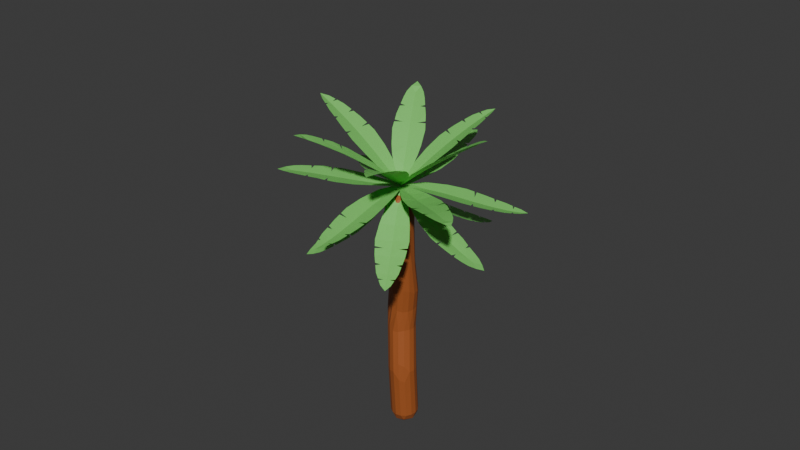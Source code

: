# Source: TallPalm.blend  (saved by Blender 4.3.34; exported with 4.5.12 LTS)
import bpy
from mathutils import Matrix  # noqa: F401  (used for matrix-valued properties, if any)

bpy.ops.wm.read_factory_settings(use_empty=True)
scene = bpy.context.scene
scene.name = 'Scene'

# ---- collections
col_collection = bpy.data.collections.new('Collection'); scene.collection.children.link(col_collection)

# ---- materials (node trees are filled in below, after node groups)
mat_material_003 = bpy.data.materials.new('Material.003')
mat_material_001 = bpy.data.materials.new('Material.001')

# ---- material node trees
mat_material_003.use_nodes = True; mat_material_003.node_tree.nodes.clear()
_N = mat_material_003.node_tree.nodes; _L = mat_material_003.node_tree.links
n0 = _N.new('ShaderNodeBsdfPrincipled'); n0.name = 'Principled BSDF'; n0.location = (10, 300)
n0.inputs[0].default_value = (0.1954, 0.6351, 0.1344, 1.0)
n1 = _N.new('ShaderNodeOutputMaterial'); n1.name = 'Material Output'; n1.location = (300, 300)
_L.new(n0.outputs[0], n1.inputs[0])
n1.is_active_output = True
mat_material_001.use_nodes = True; mat_material_001.node_tree.nodes.clear()
_N = mat_material_001.node_tree.nodes; _L = mat_material_001.node_tree.links
n0 = _N.new('ShaderNodeBsdfPrincipled'); n0.name = 'Principled BSDF'; n0.location = (10, 300)
n0.inputs[0].default_value = (0.3825, 0.1027, 0.02387, 1.0)
n1 = _N.new('ShaderNodeOutputMaterial'); n1.name = 'Material Output'; n1.location = (300, 300)
_L.new(n0.outputs[0], n1.inputs[0])
n1.is_active_output = True

# ---- world
world_world = bpy.data.worlds.new('World'); scene.world = world_world
world_world.use_nodes = True; world_world.node_tree.nodes.clear()
_N = world_world.node_tree.nodes; _L = world_world.node_tree.links
n0 = _N.new('ShaderNodeOutputWorld'); n0.name = 'World Output'; n0.location = (300, 300)
n1 = _N.new('ShaderNodeBackground'); n1.name = 'Background'; n1.location = (10, 300)
n1.inputs[0].default_value = (0.05088, 0.05088, 0.05088, 1.0)
_L.new(n1.outputs[0], n0.inputs[0])
n0.is_active_output = True
world_world.color = (0.05088, 0.05088, 0.05088)
world_world.sun_shadow_jitter_overblur = 0.0

# ---- meshes
me_plane_064 = bpy.data.meshes.new('Plane.064')
me_plane_064.from_pydata([(-7.153e-07, 2.146e-06, -2.682e-07), (-0.07294, -0.4227, 0.0471), (-4.397, -4.398, -0.5355), (-0.4227, -0.07294, 0.0471), (-1.168, -0.4085, 0.09256), (-1.622, -0.7177, 0.1238), (-2.076, -1.027, 0.08859), (-2.793, -1.611, 0.04359), (-3.049, -1.925, 0.003174), (-2.787, -2.268, -0.07798), (-3.122, -2.015, -0.009438), (-3.377, -2.328, -0.03901), (-3.647, -2.725, -0.1269), (-3.504, -2.962, -0.1893), (-3.724, -2.838, -0.1483), (-3.993, -3.234, -0.2287), (-4.188, -3.577, -0.3056), (-4.326, -3.977, -0.4093), (-3.976, -4.326, -0.4093), (-3.576, -4.189, -0.3056), (-3.234, -3.993, -0.2287), (-2.838, -3.724, -0.1483), (-2.962, -3.504, -0.1893), (-2.724, -3.647, -0.1269), (-2.328, -3.377, -0.03901), (-2.014, -3.122, -0.009438), (-2.268, -2.787, -0.07798), (-1.925, -3.049, 0.003174), (-1.611, -2.793, 0.04359), (-1.027, -2.076, 0.08859), (-0.7177, -1.622, 0.1238), (-0.4085, -1.168, 0.09257), (-0.2478, -0.2478, -2.682e-07), (-0.7882, -0.7882, -0.004195), (-1.551, -1.551, -0.04223), (-2.202, -2.202, -0.1061), (-2.527, -2.527, -0.1488), (-3.233, -3.233, -0.2664), (-3.613, -3.613, -0.344), (-3.882, -3.882, -0.4049), (-4.151, -4.151, -0.4708), (-0.01917, 0.03467, 0.009196), (-0.2456, -0.2469, -0.2273), (-5.607, -1.145, -2.687), (-0.4145, 0.19, -0.06831), (-1.192, 0.3078, -0.3169), (-1.729, 0.2784, -0.4878), (-2.249, 0.2655, -0.6864), (-3.141, 0.1411, -0.9997), (-3.502, 0.01527, -1.165), (-3.389, -0.3553, -1.358), (-3.604, -0.02044, -1.213), (-3.972, -0.1527, -1.368), (-4.364, -0.3209, -1.602), (-4.322, -0.5595, -1.736), (-4.477, -0.37, -1.667), (-4.868, -0.5363, -1.904), (-5.164, -0.6896, -2.121), (-5.418, -0.9009, -2.388), (-5.25, -1.338, -2.547), (-4.868, -1.454, -2.399), (-4.501, -1.485, -2.249), (-4.049, -1.477, -2.069), (-4.059, -1.237, -1.983), (-3.919, -1.473, -2.021), (-3.465, -1.463, -1.845), (-3.07, -1.404, -1.716), (-3.138, -1.003, -1.594), (-2.959, -1.389, -1.676), (-2.57, -1.335, -1.537), (-1.742, -1.045, -1.163), (-1.292, -0.8511, -0.8988), (-0.8252, -0.6407, -0.662), (-0.3087, -0.00709, -0.1838), (-0.9665, -0.1244, -0.5604), (-1.945, -0.3388, -1.011), (-2.804, -0.5458, -1.355), (-3.235, -0.6512, -1.524), (-4.162, -0.87, -1.907), (-4.65, -0.9754, -2.136), (-4.986, -1.042, -2.311), (-5.315, -1.1, -2.5), (-0.01917, 0.03467, 0.009196), (-0.4212, 0.1283, -0.1156), (-3.981, 4.89, -0.743), (-0.1533, 0.3962, 0.2023), (-0.5326, 1.098, 0.3813), (-1.117, 2.041, 0.3984), (-1.633, 2.83, 0.3136), (-1.894, 3.139, 0.209), (-2.12, 2.995, -0.1442), (-1.968, 3.228, 0.1791), (-2.231, 3.536, 0.07649), (-2.561, 3.874, -0.07013), (-2.721, 3.81, -0.2982), (-2.656, 3.97, -0.1104), (-2.994, 4.3, -0.243), (-3.268, 4.5, -0.378), (-3.414, 4.421, -0.593), (-3.347, 4.556, -0.4149), (-3.627, 4.748, -0.5372), (-3.895, 4.48, -0.8551), (-3.752, 4.151, -0.8957), (-3.576, 4.258, -0.7856), (-3.712, 4.055, -0.9054), (-3.576, 3.719, -0.9333), (-3.335, 3.291, -0.916), (-3.137, 3.394, -0.7914), (-3.267, 3.168, -0.9086), (-3.034, 2.732, -0.8773), (-2.817, 2.38, -0.8276), (-2.517, 2.597, -0.616), (-2.755, 2.278, -0.8128), (-2.538, 1.924, -0.761), (-1.921, 1.237, -0.5554), (-1.114, 0.5161, -0.309), (-0.2657, 0.2837, 0.007121), (-0.7781, 0.8523, -0.04034), (-1.455, 1.703, -0.187), (-2.009, 2.453, -0.3516), (-2.285, 2.83, -0.437), (-2.562, 3.205, -0.5191), (-2.893, 3.638, -0.6058), (-3.481, 4.354, -0.7128), (-3.233, 4.062, -0.6762), (-3.738, 4.637, -0.7358), (-0.01917, 0.03467, 0.009196), (-0.2194, 0.3852, 0.1624), (0.366, 4.828, 4.045), (0.2175, 0.2162, 0.3213), (0.5193, 0.7038, 0.9113), (0.6248, 1.066, 1.325), (0.7494, 1.447, 1.706), (0.8638, 2.098, 2.376), (0.8434, 2.414, 2.639), (0.4906, 2.625, 2.503), (0.8378, 2.504, 2.714), (0.8107, 2.812, 2.989), (0.7647, 3.21, 3.259), (0.5454, 3.368, 3.193), (0.7502, 3.323, 3.339), (0.7037, 3.72, 3.61), (0.6454, 4.06, 3.807), (0.5272, 4.439, 3.957), (0.09041, 4.608, 3.798), (-0.1191, 4.355, 3.529), (-0.2448, 4.087, 3.265), (-0.3566, 3.751, 2.936), (-0.1323, 3.63, 2.947), (-0.3874, 3.656, 2.84), (-0.4999, 3.319, 2.512), (-0.5453, 3.039, 2.211), (-0.1576, 2.876, 2.267), (-0.5604, 2.956, 2.129), (-0.6127, 2.669, 1.839), (-0.5611, 1.954, 1.229), (-0.5047, 1.503, 0.9136), (-0.4292, 1.071, 0.5661), (0.0204, 0.322, 0.2058), (0.08756, 0.9297, 0.667), (0.147, 1.753, 1.379), (0.1802, 2.438, 2.016), (0.1954, 2.78, 2.336), (0.2359, 3.528, 3.021), (0.2669, 3.941, 3.374), (0.2948, 4.239, 3.614), (0.3287, 4.543, 3.844), (-0.01917, 0.03467, 0.009196), (0.1644, 0.2733, 0.3179), (5.551, 1.196, 2.737), (0.3333, -0.1635, 0.1589), (1.065, -0.3271, 0.4847), (2.091, -0.3162, 0.9072), (2.967, -0.2076, 1.247), (3.33, -0.07879, 1.408), (3.278, 0.3519, 1.499), (3.434, -0.04199, 1.453), (3.797, 0.08562, 1.616), (4.207, 0.2717, 1.82), (4.204, 0.5494, 1.889), (4.324, 0.3239, 1.88), (4.726, 0.5017, 2.097), (4.989, 0.6838, 2.271), (4.968, 0.9474, 2.334), (5.063, 0.7348, 2.323), (5.319, 0.9094, 2.509), (5.15, 1.346, 2.668), (4.808, 1.395, 2.563), (4.865, 1.212, 2.43), (4.709, 1.408, 2.535), (4.359, 1.45, 2.443), (3.896, 1.431, 2.282), (3.942, 1.227, 2.135), (3.762, 1.424, 2.239), (3.29, 1.396, 2.093), (2.899, 1.341, 1.957), (3.027, 1.0, 1.735), (2.787, 1.325, 1.918), (2.396, 1.269, 1.784), (1.584, 0.9943, 1.384), (0.6982, 0.6214, 0.8299), (0.2703, 0.07638, 0.2022), (0.927, 0.1925, 0.5808), (1.902, 0.4033, 1.037), (2.757, 0.6064, 1.388), (3.186, 0.7097, 1.56), (3.614, 0.8111, 1.736), (4.109, 0.9244, 1.951), (4.93, 1.094, 2.359), (4.595, 1.028, 2.182), (5.258, 1.151, 2.549), (-0.011, 0.01354, 0.001507), (0.3488, -0.1222, 0.1974), (4.205, -4.588, 0.3263), (0.08094, -0.3901, -0.1205), (0.4307, -1.121, -0.2497), (0.7214, -1.594, -0.2554), (1.034, -2.046, -0.298), (1.59, -2.794, -0.2813), (1.881, -3.074, -0.227), (2.176, -2.86, 0.008544), (1.964, -3.154, -0.2116), (2.248, -3.441, -0.145), (2.624, -3.733, -0.07671), (2.831, -3.621, 0.07205), (2.73, -3.818, -0.05422), (3.103, -4.113, 0.01993), (3.427, -4.33, 0.09153), (3.804, -4.493, 0.1988), (4.072, -4.225, 0.5167), (3.896, -3.861, 0.6479), (3.684, -3.532, 0.7102), (3.409, -3.139, 0.7513), (3.247, -3.205, 0.5653), (3.331, -3.026, 0.7618), (3.051, -2.637, 0.8087), (2.812, -2.306, 0.795), (2.574, -2.462, 0.4803), (2.742, -2.213, 0.7947), (2.495, -1.889, 0.7932), (1.838, -1.242, 0.6558), (1.414, -0.9018, 0.5667), (1.012, -0.5396, 0.4406), (0.2363, -0.2348, 0.002403), (0.7646, -0.7874, 0.0229), (1.491, -1.589, 0.08622), (2.101, -2.283, 0.1573), (2.405, -2.631, 0.1942), (3.07, -3.382, 0.267), (3.434, -3.782, 0.2975), (3.695, -4.062, 0.3132), (3.959, -4.338, 0.3232), (-0.011, 0.01354, 0.001507), (0.1466, -0.3796, -0.07982), (-0.3203, -4.704, -4.162), (-0.2903, -0.2106, -0.2388), (-0.6322, -0.7384, -0.761), (-0.8765, -1.495, -1.532), (-0.9872, -2.143, -2.209), (-0.9546, -2.446, -2.492), (-0.5383, -2.595, -2.463), (-0.9453, -2.533, -2.573), (-0.9137, -2.837, -2.855), (-0.8401, -3.207, -3.172), (-0.5788, -3.323, -3.177), (-0.8199, -3.314, -3.261), (-0.7538, -3.692, -3.566), (-0.6505, -3.98, -3.762), (-0.3984, -4.081, -3.751), (-0.622, -4.064, -3.816), (-0.5255, -4.359, -4.0), (-0.08869, -4.528, -3.841), (0.03873, -4.319, -3.576), (-0.1337, -4.183, -3.655), (0.0741, -4.261, -3.498), (0.1947, -4.059, -3.22), (0.287, -3.742, -2.859), (0.09888, -3.585, -2.931), (0.3121, -3.653, -2.753), (0.3968, -3.344, -2.378), (0.4379, -3.068, -2.07), (0.1099, -2.845, -2.227), (0.4493, -2.989, -1.981), (0.4893, -2.714, -1.671), (0.434, -2.002, -1.055), (0.3162, -1.105, -0.4159), (-0.05036, -0.2736, -0.1955), (-0.1127, -0.8765, -0.6647), (-0.1574, -1.685, -1.401), (-0.174, -2.354, -2.066), (-0.1807, -2.686, -2.402), (-0.1891, -3.021, -2.734), (-0.2041, -3.418, -3.114), (-0.2522, -4.118, -3.726), (-0.228, -3.824, -3.48), (-0.2838, -4.42, -3.96), (0.002539, 0.01914, 0.01286), (-0.3552, -0.2217, -0.001151), (-5.944, 0.09374, 0.8363), (-0.298, 0.1851, 0.2742), (-0.9936, 0.374, 0.6577), (-2.004, 0.5093, 1.016), (-2.873, 0.5798, 1.229), (-3.264, 0.5541, 1.254), (-3.381, 0.2454, 0.958), (-3.375, 0.5472, 1.26), (-3.765, 0.5252, 1.276), (-4.226, 0.4724, 1.257), (-4.329, 0.2834, 1.064), (-4.358, 0.4581, 1.25), (-4.818, 0.4107, 1.217), (-5.151, 0.335, 1.139), (-5.234, 0.157, 0.9394), (-5.246, 0.3139, 1.116), (-5.58, 0.242, 1.03), (-5.637, -0.1649, 0.7549), (-5.333, -0.3015, 0.6996), (-5.269, -0.08956, 0.7726), (-5.246, -0.34, 0.6827), (-4.942, -0.4728, 0.619), (-4.503, -0.5729, 0.5519), (-4.418, -0.3478, 0.6373), (-4.377, -0.6008, 0.5308), (-3.937, -0.6955, 0.4503), (-3.556, -0.7411, 0.3883), (-3.466, -0.3584, 0.5495), (-3.448, -0.7536, 0.3693), (-3.066, -0.7955, 0.2979), (-2.175, -0.7113, 0.1899), (-1.118, -0.5094, 0.05987), (-0.337, 0.008437, 0.09914), (-1.077, -0.01282, 0.2818), (-2.117, -0.02698, 0.4972), (-2.999, -0.02356, 0.6394), (-3.438, -0.01649, 0.6962), (-3.876, -0.005856, 0.7434), (-4.388, 0.01115, 0.7864), (-5.257, 0.0515, 0.8295), (-4.898, 0.03305, 0.8163), (-5.616, 0.07241, 0.8361), (0.002539, 0.01914, 0.01286), (0.1227, 0.02244, 0.4273), (3.047, -3.597, 3.882), (0.06554, -0.3844, 0.1519), (0.2854, -1.053, 0.5689), (0.4564, -1.447, 0.9098), (0.6908, -1.835, 1.217), (1.093, -2.442, 1.771), (1.3, -2.642, 2.041), (1.45, -2.318, 2.277), (1.36, -2.699, 2.117), (1.559, -2.903, 2.386), (1.849, -3.105, 2.695), (1.968, -2.921, 2.851), (1.928, -3.163, 2.783), (2.213, -3.369, 3.086), (2.46, -3.512, 3.337), (2.745, -3.588, 3.613), (2.802, -3.181, 3.888), (2.56, -2.799, 3.819), (2.337, -2.486, 3.684), (2.073, -2.132, 3.481), (2.057, -2.29, 3.279), (1.999, -2.032, 3.421), (1.731, -1.683, 3.212), (1.541, -1.411, 2.989), (1.535, -1.714, 2.685), (1.484, -1.334, 2.926), (1.286, -1.067, 2.701), (0.8622, -0.6143, 2.042), (0.6041, -0.3945, 1.622), (0.4094, -0.17, 1.167), (0.1373, -0.1749, 0.2717), (0.4362, -0.5995, 0.8305), (0.8974, -1.209, 1.576), (1.329, -1.74, 2.17), (1.558, -2.008, 2.452), (2.085, -2.598, 3.03), (2.387, -2.921, 3.322), (2.607, -3.151, 3.521), (2.834, -3.383, 3.713), (6.258e-08, 3.4e-06, 8.646e-07), (-0.1633, 0.1855, 0.353), (1.999, 1.037, 5.29), (0.1868, -0.1642, 0.353), (0.4739, -0.3036, 1.106), (0.8292, -0.3144, 2.116), (1.144, -0.2443, 2.932), (1.251, -0.1435, 3.272), (1.034, 0.2193, 3.295), (1.284, -0.1143, 3.368), (1.405, -0.01031, 3.698), (1.536, 0.1479, 4.071), (1.426, 0.3853, 4.101), (1.576, 0.1938, 4.176), (1.726, 0.3567, 4.536), (1.81, 0.5272, 4.776), (1.712, 0.7601, 4.78), (1.836, 0.5764, 4.843), (1.93, 0.7504, 5.075), (1.567, 1.096, 5.078), (1.287, 1.1, 4.847), (1.492, 0.9697, 4.782), (1.209, 1.102, 4.78), (0.9418, 1.109, 4.54), (0.6652, 1.073, 4.181), (0.8675, 0.9235, 4.104), (0.5888, 1.063, 4.076), (0.3313, 1.032, 3.703), (0.1547, 0.987, 3.372), (0.5041, 0.7353, 3.297), (0.1062, 0.9745, 3.276), (-0.05661, 0.9326, 2.936), (-0.2305, 0.7319, 2.118), (-0.2888, 0.4549, 1.106), (0.04467, 0.04349, 0.3448), (0.1619, 0.1433, 1.088), (0.3995, 0.3, 2.088), (0.6683, 0.448, 2.893), (0.8247, 0.5267, 3.279), (0.9954, 0.6084, 3.654), (1.213, 0.7079, 4.08), (1.629, 0.8869, 4.771), (1.45, 0.8114, 4.49), (1.818, 0.9644, 5.045), (3.122e-06, 2.906e-06, 1.821e-06), (0.166, -0.3006, 0.2613), (0.1565, -6.336, 0.911), (-0.2409, -0.3577, -0.01401), (-0.5287, -1.124, 0.05229), (-0.7283, -2.213, 0.2091), (-0.8055, -3.151, 0.3403), (-0.7588, -3.558, 0.4214), (-0.3614, -3.587, 0.6039), (-0.7448, -3.675, 0.443), (-0.693, -4.086, 0.5133), (-0.5894, -4.568, 0.602), (-0.3333, -4.622, 0.7099), (-0.5588, -4.706, 0.625), (-0.4476, -5.192, 0.6969), (-0.3054, -5.534, 0.7622), (-0.051, -5.571, 0.8518), (-0.264, -5.632, 0.7793), (-0.1167, -5.976, 0.8334), (0.291, -5.917, 1.103), (0.3525, -5.543, 1.188), (0.196, -5.536, 1.016), (0.3707, -5.437, 1.211), (0.4372, -5.065, 1.285), (0.4735, -4.559, 1.314), (0.2987, -4.532, 1.132), (0.485, -4.415, 1.319), (0.5289, -3.913, 1.331), (0.5446, -3.492, 1.308), (0.2428, -3.502, 1.009), (0.5498, -3.373, 1.299), (0.5706, -2.956, 1.265), (0.4928, -2.041, 1.033), (0.3548, -1.0, 0.6501), (-0.0107, -0.3395, 0.08628), (-0.03207, -1.084, 0.2748), (-0.04337, -2.157, 0.517), (-0.032, -3.09, 0.6823), (-0.0189, -3.561, 0.7494), (-0.0007592, -4.036, 0.8057), (0.02696, -4.596, 0.8572), (0.09073, -5.561, 0.9073), (0.06177, -5.16, 0.8925), (0.1233, -5.965, 0.9133), (3.213e-06, 1.998e-06, 1.231e-06), (-0.4036, 0.063, 0.1391), (-3.433, 2.78, 4.437), (0.003311, 0.1202, 0.4144), (-0.1879, 0.4051, 1.158), (-0.4079, 0.5934, 1.626), (-0.6202, 0.8407, 2.071), (-1.053, 1.236, 2.791), (-1.309, 1.416, 3.053), (-1.683, 1.46, 2.828), (-1.381, 1.468, 3.128), (-1.639, 1.638, 3.394), (-1.968, 1.878, 3.664), (-2.22, 1.926, 3.542), (-2.063, 1.943, 3.742), (-2.394, 2.175, 4.015), (-2.687, 2.368, 4.215), (-3.045, 2.574, 4.359), (-3.452, 2.517, 4.084), (-3.399, 2.268, 3.733), (-3.278, 2.051, 3.418), (-3.094, 1.798, 3.045), (-2.852, 1.838, 3.115), (-3.041, 1.727, 2.938), (-2.859, 1.466, 2.568), (-2.67, 1.287, 2.256), (-2.287, 1.375, 2.419), (-2.616, 1.232, 2.168), (-2.429, 1.043, 1.86), (-1.841, 0.6693, 1.245), (-1.46, 0.4456, 0.9146), (-1.071, 0.281, 0.5599), (-0.1941, 0.1347, 0.2588), (-0.6172, 0.4316, 0.8221), (-1.214, 0.8741, 1.608), (-1.722, 1.274, 2.269), (-1.976, 1.482, 2.597), (-2.527, 1.951, 3.299), (-2.823, 2.215, 3.674), (-3.032, 2.405, 3.937), (-3.242, 2.599, 4.199), (2.739e-06, 1.102e-06, 2.116e-06), (-0.2195, 0.3213, -0.1866), (-0.456, 5.859, -0.6756), (0.1874, 0.3784, 0.08876), (0.4166, 1.162, 0.1068), (0.4767, 1.702, 0.08665), (0.5586, 2.227, 0.03541), (0.5865, 3.115, -0.03576), (0.5257, 3.488, -0.106), (0.1959, 3.475, -0.3881), (0.5072, 3.594, -0.1245), (0.4287, 3.969, -0.1705), (0.3178, 4.39, -0.2694), (0.1008, 4.409, -0.4397), (0.2818, 4.511, -0.2917), (0.1511, 4.933, -0.3636), (0.01431, 5.268, -0.4329), (-0.1945, 5.585, -0.5412), (-0.6014, 5.528, -0.8166), (-0.6978, 5.168, -0.9148), (-0.7324, 4.809, -0.9614), (-0.7492, 4.367, -0.9894), (-0.5304, 4.32, -0.8669), (-0.7553, 4.24, -0.9956), (-0.792, 3.797, -0.9965), (-0.7811, 3.413, -0.9963), (-0.4078, 3.39, -0.7966), (-0.7819, 3.304, -0.9908), (-0.7888, 2.921, -0.9664), (-0.6621, 2.056, -0.7906), (-0.5753, 1.555, -0.6252), (-0.4668, 1.038, -0.491), (0.0107, 0.3395, -0.08628), (0.02897, 1.079, -0.2677), (0.01604, 2.112, -0.4726), (-0.03284, 2.984, -0.5973), (-0.07035, 3.416, -0.6422), (-0.1818, 4.347, -0.6999), (-0.259, 4.844, -0.7084), (-0.3208, 5.193, -0.7048), (-0.3886, 5.541, -0.6932), (2.413e-06, 2.62e-06, 2.928e-06), (0.3915, -0.1493, -0.1033), (3.453, -2.397, -4.605), (-0.01543, -0.2064, -0.3786), (0.1633, -0.5788, -1.086), (0.5889, -1.046, -1.986), (1.021, -1.423, -2.714), (1.279, -1.569, -2.992), (1.671, -1.481, -2.821), (1.352, -1.61, -3.071), (1.61, -1.755, -3.348), (1.948, -1.915, -3.652), (2.211, -1.87, -3.569), (2.044, -1.96, -3.739), (2.381, -2.118, -4.044), (2.673, -2.214, -4.228), (2.92, -2.159, -4.136), (2.757, -2.241, -4.281), (3.049, -2.334, -4.466), (3.456, -2.277, -4.191), (3.372, -2.154, -3.864), (3.167, -2.124, -3.969), (3.348, -2.119, -3.771), (3.265, -1.994, -3.446), (3.075, -1.816, -3.042), (2.843, -1.781, -3.142), (3.021, -1.764, -2.926), (2.831, -1.584, -2.522), (2.641, -1.429, -2.199), (2.275, -1.396, -2.413), (2.586, -1.385, -2.107), (2.396, -1.23, -1.784), (1.81, -0.8746, -1.16), (1.047, -0.4547, -0.4879), (0.1941, -0.1347, -0.2588), (0.6174, -0.4285, -0.8234), (1.216, -0.8438, -1.621), (1.726, -1.198, -2.302), (1.982, -1.376, -2.643), (2.237, -1.553, -2.984), (2.536, -1.761, -3.383), (3.047, -2.115, -4.064), (2.835, -1.968, -3.782), (3.259, -2.262, -4.346), (7.878e-07, 3.649e-06, 2.38e-06), (0.09904, -0.2507, -0.3369), (-1.461, -1.475, -5.163), (-0.2507, 0.09904, -0.3369), (-0.5884, 0.1708, -1.074), (-0.7748, 0.1291, -1.575), (-0.9328, 0.1154, -2.069), (-1.197, -0.01746, -2.869), (-1.259, -0.1388, -3.204), (-0.9361, -0.4211, -3.246), (-1.278, -0.1747, -3.297), (-1.361, -0.3168, -3.617), (-1.408, -0.4925, -3.983), (-1.221, -0.6855, -4.023), (-1.427, -0.5479, -4.085), (-1.497, -0.7466, -4.432), (-1.537, -0.9348, -4.702), (-1.523, -1.185, -4.954), (-1.173, -1.535, -4.954), (-0.9244, -1.547, -4.702), (-0.7379, -1.506, -4.432), (-0.5409, -1.434, -4.085), (-0.6785, -1.228, -4.023), (-0.486, -1.415, -3.983), (-0.3118, -1.366, -3.617), (-0.1709, -1.282, -3.297), (-0.4172, -0.94, -3.246), (-0.1353, -1.263, -3.204), (-0.01486, -1.2, -2.869), (0.1164, -0.9338, -2.069), (0.1295, -0.7752, -1.575), (0.1709, -0.5885, -1.074), (-0.04303, -0.04303, -0.3451), (-0.1423, -0.1424, -1.09), (-0.3243, -0.3255, -2.085), (-0.5204, -0.5233, -2.876), (-0.6325, -0.6365, -3.253), (-0.9082, -0.9153, -4.024), (-1.075, -1.084, -4.414), (-1.201, -1.212, -4.68), (-1.334, -1.346, -4.936), (-2.384e-07, 1.669e-06, 6.855e-07), (0.07294, 0.4227, 0.04711), (4.012, 4.152, 0.7525), (0.4227, 0.07294, 0.04711), (1.165, 0.4068, 0.1015), (2.048, 1.009, 0.1814), (2.724, 1.567, 0.2761), (2.954, 1.865, 0.32), (2.682, 2.201, 0.2736), (3.019, 1.949, 0.3338), (3.245, 2.244, 0.3864), (3.473, 2.614, 0.4539), (3.317, 2.842, 0.437), (3.538, 2.719, 0.4748), (3.76, 3.085, 0.553), (3.866, 3.385, 0.6101), (3.699, 3.592, 0.5945), (3.895, 3.47, 0.6272), (3.998, 3.767, 0.6885), (3.648, 4.117, 0.6885), (3.367, 3.999, 0.6272), (3.487, 3.804, 0.5945), (3.286, 3.965, 0.6101), (3.0, 3.844, 0.553), (2.651, 3.605, 0.4748), (2.774, 3.385, 0.437), (2.551, 3.536, 0.4539), (2.195, 3.293, 0.3864), (1.912, 3.056, 0.3338), (2.163, 2.72, 0.2736), (1.83, 2.989, 0.32), (1.542, 2.749, 0.2761), (0.999, 2.058, 0.1814), (0.4058, 1.166, 0.1015), (0.2478, 0.2478, 6.19e-07), (0.7852, 0.7863, 0.005896), (1.521, 1.532, 0.05935), (2.126, 2.154, 0.149), (2.42, 2.459, 0.2091), (2.709, 2.761, 0.2793), (3.041, 3.111, 0.3744), (3.591, 3.697, 0.569), (3.366, 3.456, 0.4835), (3.813, 3.935, 0.6616), (1.58e-07, 3.645e-07, 3.406e-07), (0.3784, 0.1874, 0.08876), (5.648, -0.3441, -0.6376), (0.3213, -0.2195, -0.1866), (1.036, -0.4661, -0.4907), (1.548, -0.5719, -0.6241), (2.04, -0.654, -0.7878), (2.883, -0.7686, -0.9595), (3.252, -0.7544, -0.9814), (3.332, -0.3772, -0.7862), (3.357, -0.7513, -0.9862), (3.725, -0.7535, -0.9834), (4.144, -0.7048, -0.9785), (4.217, -0.476, -0.8484), (4.264, -0.695, -0.971), (4.681, -0.6645, -0.9384), (5.016, -0.6173, -0.8875), (5.348, -0.506, -0.7842), (5.405, -0.09916, -0.5088), (5.116, 0.09477, -0.4056), (4.805, 0.219, -0.3406), (4.409, 0.3359, -0.2733), (4.306, 0.1552, -0.4213), (4.295, 0.3683, -0.2523), (3.896, 0.4672, -0.1574), (3.538, 0.5371, -0.1144), (3.417, 0.2265, -0.3777), (3.436, 0.5532, -0.09661), (3.076, 0.6067, -0.02891), (2.212, 0.5666, 0.03815), (1.696, 0.4802, 0.08783), (1.16, 0.4174, 0.1071), (0.3395, 0.0107, -0.08628), (1.077, 0.02985, -0.2674), (2.095, 0.02486, -0.4697), (2.942, -0.01068, -0.5898), (3.358, -0.03925, -0.6317), (4.241, -0.1261, -0.681), (4.708, -0.1871, -0.684), (5.033, -0.2362, -0.676), (5.355, -0.2902, -0.6598), (1.987e-06, 8.269e-07, 1.7e-06), (-0.2064, -0.01543, -0.3786), (-3.202, 2.961, -3.917), (-0.1493, 0.3915, -0.1033), (-0.4603, 1.043, -0.4831), (-0.9326, 1.774, -1.11), (-1.376, 2.307, -1.66), (-1.583, 2.465, -1.938), (-1.616, 2.141, -2.225), (-1.644, 2.51, -2.016), (-1.861, 2.662, -2.285), (-2.127, 2.799, -2.616), (-2.173, 2.604, -2.808), (-2.205, 2.837, -2.709), (-2.483, 2.966, -3.029), (-2.691, 2.999, -3.283), (-2.73, 2.797, -3.453), (-2.751, 3.008, -3.355), (-2.963, 3.037, -3.604), (-3.02, 2.63, -3.88), (-2.837, 2.392, -3.771), (-2.764, 2.55, -3.619), (-2.786, 2.324, -3.74), (-2.607, 2.083, -3.626), (-2.35, 1.806, -3.406), (-2.262, 1.972, -3.235), (-2.278, 1.726, -3.342), (-2.033, 1.441, -3.111), (-1.825, 1.221, -2.888), (-1.7, 1.537, -2.634), (-1.767, 1.158, -2.822), (-1.569, 0.9319, -2.59), (-1.104, 0.5535, -1.936), (-0.5844, 0.1598, -1.081), (-0.1347, 0.1941, -0.2588), (-0.4349, 0.6135, -0.818), (-0.9073, 1.177, -1.567), (-1.358, 1.629, -2.166), (-1.599, 1.845, -2.452), (-1.852, 2.055, -2.728), (-2.161, 2.291, -3.04), (-2.724, 2.675, -3.544), (-2.486, 2.519, -3.34), (-2.97, 2.826, -3.741)], [], [(20, 21, 22), (0, 3, 32), (31, 1, 33), (1, 0, 32), (1, 32, 33), (29, 30, 34), (30, 31, 33), (27, 28, 26), (28, 29, 35), (26, 28, 35), (24, 25, 26), (30, 33, 34), (34, 35, 29), (23, 24, 22), (24, 26, 22), (35, 36, 26), (36, 37, 26), (37, 38, 22), (26, 37, 22), (39, 40, 18), (40, 2, 18), (38, 39, 19), (22, 38, 20), (39, 18, 19), (19, 20, 38), (5, 6, 34), (6, 7, 35), (34, 6, 35), (7, 8, 9), (9, 10, 11), (11, 12, 13), (13, 14, 15), (15, 16, 38), (16, 17, 39), (17, 2, 40), (40, 39, 17), (39, 38, 16), (37, 36, 9), (36, 35, 9), (38, 37, 13), (9, 11, 13), (13, 15, 38), (9, 35, 7), (9, 13, 37), (34, 33, 5), (33, 32, 3), (4, 33, 3), (4, 5, 33), (61, 62, 63), (41, 44, 73), (72, 42, 74), (42, 41, 73), (42, 73, 74), (70, 71, 75), (71, 72, 74), (68, 69, 67), (69, 70, 76), (67, 69, 76), (65, 66, 67), (71, 74, 75), (75, 76, 70), (64, 65, 63), (65, 67, 63), (76, 77, 67), (77, 78, 67), (78, 79, 63), (67, 78, 63), (80, 81, 59), (81, 43, 59), (79, 80, 60), (63, 79, 61), (80, 59, 60), (60, 61, 79), (46, 47, 75), (47, 48, 76), (75, 47, 76), (48, 49, 50), (50, 51, 52), (52, 53, 54), (54, 55, 56), (56, 57, 79), (57, 58, 80), (58, 43, 81), (81, 80, 58), (80, 79, 57), (78, 77, 50), (77, 76, 50), (79, 78, 54), (50, 52, 54), (54, 56, 79), (50, 76, 48), (50, 54, 78), (75, 74, 46), (74, 73, 44), (45, 74, 44), (45, 46, 74), (107, 109, 121), (118, 117, 86), (115, 83, 117), (83, 82, 116), (117, 83, 116), (117, 118, 115), (118, 119, 114), (120, 121, 111), (121, 122, 107), (111, 121, 109), (118, 114, 115), (119, 120, 111), (113, 114, 119), (113, 119, 111), (111, 112, 113), (109, 110, 111), (107, 108, 109), (105, 106, 107), (103, 104, 124), (104, 105, 124), (101, 102, 103), (125, 84, 101), (122, 124, 107), (124, 123, 103), (123, 125, 103), (125, 101, 103), (105, 107, 124), (86, 87, 118), (87, 88, 119), (118, 87, 119), (88, 89, 90), (90, 91, 92), (92, 93, 94), (94, 95, 96), (96, 97, 124), (97, 98, 124), (98, 99, 100), (100, 84, 125), (100, 125, 98), (125, 123, 98), (94, 96, 124), (124, 122, 94), (122, 121, 94), (98, 123, 124), (90, 92, 121), (92, 94, 121), (121, 120, 90), (120, 119, 90), (88, 90, 119), (85, 86, 117), (85, 117, 116), (116, 82, 85), (146, 147, 148), (126, 129, 158), (157, 127, 159), (127, 126, 158), (127, 158, 159), (155, 156, 160), (156, 157, 159), (153, 154, 152), (154, 155, 161), (152, 154, 161), (150, 151, 152), (156, 159, 160), (160, 161, 155), (149, 150, 148), (150, 152, 148), (161, 162, 152), (162, 163, 152), (163, 164, 148), (152, 163, 148), (165, 166, 144), (166, 128, 144), (164, 165, 145), (148, 164, 146), (165, 144, 145), (145, 146, 164), (131, 132, 160), (132, 133, 161), (160, 132, 161), (133, 134, 135), (135, 136, 137), (137, 138, 139), (139, 140, 141), (141, 142, 164), (142, 143, 165), (143, 128, 166), (166, 165, 143), (165, 164, 142), (163, 162, 135), (162, 161, 135), (164, 163, 139), (135, 137, 139), (139, 141, 164), (135, 161, 133), (135, 139, 163), (160, 159, 131), (159, 158, 129), (130, 159, 129), (130, 131, 159), (192, 194, 206), (203, 202, 171), (200, 168, 202), (168, 167, 201), (202, 168, 201), (202, 203, 200), (203, 204, 199), (205, 206, 196), (206, 207, 192), (196, 206, 194), (203, 199, 200), (204, 205, 196), (198, 199, 204), (198, 204, 196), (196, 197, 198), (194, 195, 196), (192, 193, 194), (190, 191, 192), (188, 189, 209), (189, 190, 209), (186, 187, 188), (210, 169, 186), (207, 209, 192), (209, 208, 188), (208, 210, 188), (210, 186, 188), (190, 192, 209), (171, 172, 203), (172, 173, 204), (203, 172, 204), (173, 174, 175), (175, 176, 177), (177, 178, 179), (179, 180, 181), (181, 182, 209), (182, 183, 209), (183, 184, 185), (185, 169, 210), (185, 210, 183), (210, 208, 183), (179, 181, 209), (209, 207, 179), (207, 206, 179), (183, 208, 209), (175, 177, 206), (177, 179, 206), (206, 205, 175), (205, 204, 175), (173, 175, 204), (170, 171, 202), (170, 202, 201), (201, 167, 170), (231, 232, 233), (211, 214, 243), (242, 212, 244), (212, 211, 243), (212, 243, 244), (240, 241, 245), (241, 242, 244), (238, 239, 237), (239, 240, 246), (237, 239, 246), (235, 236, 237), (241, 244, 245), (245, 246, 240), (234, 235, 233), (235, 237, 233), (246, 247, 237), (247, 248, 237), (248, 249, 233), (237, 248, 233), (250, 251, 229), (251, 213, 229), (249, 250, 230), (233, 249, 231), (250, 229, 230), (230, 231, 249), (216, 217, 245), (217, 218, 246), (245, 217, 246), (218, 219, 220), (220, 221, 222), (222, 223, 224), (224, 225, 226), (226, 227, 249), (227, 228, 250), (228, 213, 251), (251, 250, 228), (250, 249, 227), (248, 247, 220), (247, 246, 220), (249, 248, 224), (220, 222, 224), (224, 226, 249), (220, 246, 218), (220, 224, 248), (245, 244, 216), (244, 243, 214), (215, 244, 214), (215, 216, 244), (277, 279, 291), (288, 287, 256), (285, 253, 287), (253, 252, 286), (287, 253, 286), (287, 288, 285), (288, 289, 284), (290, 291, 281), (291, 292, 277), (281, 291, 279), (288, 284, 285), (289, 290, 281), (283, 284, 289), (283, 289, 281), (281, 282, 283), (279, 280, 281), (277, 278, 279), (275, 276, 277), (273, 274, 294), (274, 275, 294), (271, 272, 273), (295, 254, 271), (292, 294, 277), (294, 293, 273), (293, 295, 273), (295, 271, 273), (275, 277, 294), (256, 257, 288), (257, 258, 289), (288, 257, 289), (258, 259, 260), (260, 261, 262), (262, 263, 264), (264, 265, 266), (266, 267, 294), (267, 268, 294), (268, 269, 270), (270, 254, 295), (270, 295, 268), (295, 293, 268), (264, 266, 294), (294, 292, 264), (292, 291, 264), (268, 293, 294), (260, 262, 291), (262, 264, 291), (291, 290, 260), (290, 289, 260), (258, 260, 289), (255, 256, 287), (255, 287, 286), (286, 252, 255), (321, 323, 335), (332, 331, 300), (329, 297, 331), (297, 296, 330), (331, 297, 330), (331, 332, 329), (332, 333, 328), (334, 335, 325), (335, 336, 321), (325, 335, 323), (332, 328, 329), (333, 334, 325), (327, 328, 333), (327, 333, 325), (325, 326, 327), (323, 324, 325), (321, 322, 323), (319, 320, 321), (317, 318, 338), (318, 319, 338), (315, 316, 317), (339, 298, 315), (336, 338, 321), (338, 337, 317), (337, 339, 317), (339, 315, 317), (319, 321, 338), (300, 301, 332), (301, 302, 333), (332, 301, 333), (302, 303, 304), (304, 305, 306), (306, 307, 308), (308, 309, 310), (310, 311, 338), (311, 312, 338), (312, 313, 314), (314, 298, 339), (314, 339, 312), (339, 337, 312), (308, 310, 338), (338, 336, 308), (336, 335, 308), (312, 337, 338), (304, 306, 335), (306, 308, 335), (335, 334, 304), (334, 333, 304), (302, 304, 333), (299, 300, 331), (299, 331, 330), (330, 296, 299), (360, 361, 362), (340, 343, 372), (371, 341, 373), (341, 340, 372), (341, 372, 373), (369, 370, 374), (370, 371, 373), (367, 368, 366), (368, 369, 375), (366, 368, 375), (364, 365, 366), (370, 373, 374), (374, 375, 369), (363, 364, 362), (364, 366, 362), (375, 376, 366), (376, 377, 366), (377, 378, 362), (366, 377, 362), (379, 380, 358), (380, 342, 358), (378, 379, 359), (362, 378, 360), (379, 358, 359), (359, 360, 378), (345, 346, 374), (346, 347, 375), (374, 346, 375), (347, 348, 349), (349, 350, 351), (351, 352, 353), (353, 354, 355), (355, 356, 378), (356, 357, 379), (357, 342, 380), (380, 379, 357), (379, 378, 356), (377, 376, 349), (376, 375, 349), (378, 377, 353), (349, 351, 353), (353, 355, 378), (349, 375, 347), (349, 353, 377), (374, 373, 345), (373, 372, 343), (344, 373, 343), (344, 345, 373), (406, 408, 420), (417, 416, 385), (414, 382, 416), (382, 381, 415), (416, 382, 415), (416, 417, 414), (417, 418, 413), (419, 420, 410), (420, 421, 406), (410, 420, 408), (417, 413, 414), (418, 419, 410), (412, 413, 418), (412, 418, 410), (410, 411, 412), (408, 409, 410), (406, 407, 408), (404, 405, 406), (402, 403, 423), (403, 404, 423), (400, 401, 402), (424, 383, 400), (421, 423, 406), (423, 422, 402), (422, 424, 402), (424, 400, 402), (404, 406, 423), (385, 386, 417), (386, 387, 418), (417, 386, 418), (387, 388, 389), (389, 390, 391), (391, 392, 393), (393, 394, 395), (395, 396, 423), (396, 397, 423), (397, 398, 399), (399, 383, 424), (399, 424, 397), (424, 422, 397), (393, 395, 423), (423, 421, 393), (421, 420, 393), (397, 422, 423), (389, 391, 420), (391, 393, 420), (420, 419, 389), (419, 418, 389), (387, 389, 418), (384, 385, 416), (384, 416, 415), (415, 381, 384), (450, 452, 464), (461, 460, 429), (458, 426, 460), (426, 425, 459), (460, 426, 459), (460, 461, 458), (461, 462, 457), (463, 464, 454), (464, 465, 450), (454, 464, 452), (461, 457, 458), (462, 463, 454), (456, 457, 462), (456, 462, 454), (454, 455, 456), (452, 453, 454), (450, 451, 452), (448, 449, 450), (446, 447, 467), (447, 448, 467), (444, 445, 446), (468, 427, 444), (465, 467, 450), (467, 466, 446), (466, 468, 446), (468, 444, 446), (448, 450, 467), (429, 430, 461), (430, 431, 462), (461, 430, 462), (431, 432, 433), (433, 434, 435), (435, 436, 437), (437, 438, 439), (439, 440, 467), (440, 441, 467), (441, 442, 443), (443, 427, 468), (443, 468, 441), (468, 466, 441), (437, 439, 467), (467, 465, 437), (465, 464, 437), (441, 466, 467), (433, 435, 464), (435, 437, 464), (464, 463, 433), (463, 462, 433), (431, 433, 462), (428, 429, 460), (428, 460, 459), (459, 425, 428), (489, 490, 491), (469, 472, 501), (500, 470, 502), (470, 469, 501), (470, 501, 502), (498, 499, 503), (499, 500, 502), (496, 497, 495), (497, 498, 504), (495, 497, 504), (493, 494, 495), (499, 502, 503), (503, 504, 498), (492, 493, 491), (493, 495, 491), (504, 505, 495), (505, 506, 495), (506, 507, 491), (495, 506, 491), (508, 509, 487), (509, 471, 487), (507, 508, 488), (491, 507, 489), (508, 487, 488), (488, 489, 507), (474, 475, 503), (475, 476, 504), (503, 475, 504), (476, 477, 478), (478, 479, 480), (480, 481, 482), (482, 483, 484), (484, 485, 507), (485, 486, 508), (486, 471, 509), (509, 508, 486), (508, 507, 485), (506, 505, 478), (505, 504, 478), (507, 506, 482), (478, 480, 482), (482, 484, 507), (478, 504, 476), (478, 482, 506), (503, 502, 474), (502, 501, 472), (473, 502, 472), (473, 474, 502), (530, 531, 532), (510, 513, 542), (541, 511, 543), (511, 510, 542), (511, 542, 543), (539, 540, 544), (540, 541, 543), (537, 538, 536), (538, 539, 545), (536, 538, 545), (534, 535, 536), (540, 543, 544), (544, 545, 539), (533, 534, 532), (534, 536, 532), (545, 546, 536), (546, 547, 536), (547, 548, 532), (536, 547, 532), (549, 550, 528), (550, 512, 528), (548, 549, 529), (532, 548, 530), (549, 528, 529), (529, 530, 548), (515, 516, 544), (516, 517, 545), (544, 516, 545), (517, 518, 519), (519, 520, 521), (521, 522, 523), (523, 524, 525), (525, 526, 548), (526, 527, 549), (527, 512, 550), (550, 549, 527), (549, 548, 526), (547, 546, 519), (546, 545, 519), (548, 547, 523), (519, 521, 523), (523, 525, 548), (519, 545, 517), (519, 523, 547), (544, 543, 515), (543, 542, 513), (514, 543, 513), (514, 515, 543), (576, 578, 590), (587, 586, 555), (584, 552, 586), (552, 551, 585), (586, 552, 585), (586, 587, 584), (587, 588, 583), (589, 590, 580), (590, 591, 576), (580, 590, 578), (587, 583, 584), (588, 589, 580), (582, 583, 588), (582, 588, 580), (580, 581, 582), (578, 579, 580), (576, 577, 578), (574, 575, 576), (572, 573, 593), (573, 574, 593), (570, 571, 572), (594, 553, 570), (591, 593, 576), (593, 592, 572), (592, 594, 572), (594, 570, 572), (574, 576, 593), (555, 556, 587), (556, 557, 588), (587, 556, 588), (557, 558, 559), (559, 560, 561), (561, 562, 563), (563, 564, 565), (565, 566, 593), (566, 567, 593), (567, 568, 569), (569, 553, 594), (569, 594, 567), (594, 592, 567), (563, 565, 593), (593, 591, 563), (591, 590, 563), (567, 592, 593), (559, 561, 590), (561, 563, 590), (590, 589, 559), (589, 588, 559), (557, 559, 588), (554, 555, 586), (554, 586, 585), (585, 551, 554), (615, 616, 617), (595, 598, 627), (626, 596, 628), (596, 595, 627), (596, 627, 628), (624, 625, 629), (625, 626, 628), (622, 623, 621), (623, 624, 630), (621, 623, 630), (619, 620, 621), (625, 628, 629), (629, 630, 624), (618, 619, 617), (619, 621, 617), (630, 631, 621), (631, 632, 621), (632, 633, 617), (621, 632, 617), (634, 635, 613), (635, 597, 613), (633, 634, 614), (617, 633, 615), (634, 613, 614), (614, 615, 633), (600, 601, 629), (601, 602, 630), (629, 601, 630), (602, 603, 604), (604, 605, 606), (606, 607, 608), (608, 609, 610), (610, 611, 633), (611, 612, 634), (612, 597, 635), (635, 634, 612), (634, 633, 611), (632, 631, 604), (631, 630, 604), (633, 632, 608), (604, 606, 608), (608, 610, 633), (604, 630, 602), (604, 608, 632), (629, 628, 600), (628, 627, 598), (599, 628, 598), (599, 600, 628), (661, 663, 675), (672, 671, 640), (669, 637, 671), (637, 636, 670), (671, 637, 670), (671, 672, 669), (672, 673, 668), (674, 675, 665), (675, 676, 661), (665, 675, 663), (672, 668, 669), (673, 674, 665), (667, 668, 673), (667, 673, 665), (665, 666, 667), (663, 664, 665), (661, 662, 663), (659, 660, 661), (657, 658, 678), (658, 659, 678), (655, 656, 657), (679, 638, 655), (676, 678, 661), (678, 677, 657), (677, 679, 657), (679, 655, 657), (659, 661, 678), (640, 641, 672), (641, 642, 673), (672, 641, 673), (642, 643, 644), (644, 645, 646), (646, 647, 648), (648, 649, 650), (650, 651, 678), (651, 652, 678), (652, 653, 654), (654, 638, 679), (654, 679, 652), (679, 677, 652), (648, 650, 678), (678, 676, 648), (676, 675, 648), (652, 677, 678), (644, 646, 675), (646, 648, 675), (675, 674, 644), (674, 673, 644), (642, 644, 673), (639, 640, 671), (639, 671, 670), (670, 636, 639), (700, 701, 702), (680, 683, 712), (711, 681, 713), (681, 680, 712), (681, 712, 713), (709, 710, 714), (710, 711, 713), (707, 708, 706), (708, 709, 715), (706, 708, 715), (704, 705, 706), (710, 713, 714), (714, 715, 709), (703, 704, 702), (704, 706, 702), (715, 716, 706), (716, 717, 706), (717, 718, 702), (706, 717, 702), (719, 720, 698), (720, 682, 698), (718, 719, 699), (702, 718, 700), (719, 698, 699), (699, 700, 718), (685, 686, 714), (686, 687, 715), (714, 686, 715), (687, 688, 689), (689, 690, 691), (691, 692, 693), (693, 694, 695), (695, 696, 718), (696, 697, 719), (697, 682, 720), (720, 719, 697), (719, 718, 696), (717, 716, 689), (716, 715, 689), (718, 717, 693), (689, 691, 693), (693, 695, 718), (689, 715, 687), (689, 693, 717), (714, 713, 685), (713, 712, 683), (684, 713, 683), (684, 685, 713), (746, 748, 760), (757, 756, 725), (754, 722, 756), (722, 721, 755), (756, 722, 755), (756, 757, 754), (757, 758, 753), (759, 760, 750), (760, 761, 746), (750, 760, 748), (757, 753, 754), (758, 759, 750), (752, 753, 758), (752, 758, 750), (750, 751, 752), (748, 749, 750), (746, 747, 748), (744, 745, 746), (742, 743, 763), (743, 744, 763), (740, 741, 742), (764, 723, 740), (761, 763, 746), (763, 762, 742), (762, 764, 742), (764, 740, 742), (744, 746, 763), (725, 726, 757), (726, 727, 758), (757, 726, 758), (727, 728, 729), (729, 730, 731), (731, 732, 733), (733, 734, 735), (735, 736, 763), (736, 737, 763), (737, 738, 739), (739, 723, 764), (739, 764, 737), (764, 762, 737), (733, 735, 763), (763, 761, 733), (761, 760, 733), (737, 762, 763), (729, 731, 760), (731, 733, 760), (760, 759, 729), (759, 758, 729), (727, 729, 758), (724, 725, 756), (724, 756, 755), (755, 721, 724)])
_uv = me_plane_064.uv_layers.new(name='UVMap')
_uv.uv.foreach_set('vector', [0.0, 0.0, 0.0, 0.0, 0.0, 0.0, 0.0, 0.0, 0.0, 0.0, 0.0, 0.0, 0.0, 0.0, 0.0, 0.0, 0.0, 0.0, 0.0, 0.0, 0.0, 0.0, 0.0, 0.0, 0.0, 0.0, 0.0, 0.0, 0.0, 0.0, 0.0, 0.0, 0.0, 0.0, 0.0, 0.0, 0.0, 0.0, 0.0, 0.0, 0.0, 0.0, 0.0, 0.0, 0.0, 0.0, 0.0, 0.0, 0.0, 0.0, 0.0, 0.0, 0.0, 0.0, 0.0, 0.0, 0.0, 0.0, 0.0, 0.0, 0.0, 0.0, 0.0, 0.0, 0.0, 0.0, 0.0, 0.0, 0.0, 0.0, 0.0, 0.0, 0.0, 0.0, 0.0, 0.0, 0.0, 0.0, 0.0, 0.0, 0.0, 0.0, 0.0, 0.0, 0.0, 0.0, 0.0, 0.0, 0.0, 0.0, 0.0, 0.0, 0.0, 0.0, 0.0, 0.0, 0.0, 0.0, 0.0, 0.0, 0.0, 0.0, 0.0, 0.0, 0.0, 0.0, 0.0, 0.0, 0.0, 0.0, 0.0, 0.0, 0.0, 0.0, 0.0, 0.0, 0.0, 0.0, 0.0, 0.0, 0.0, 0.0, 0.0, 0.0, 0.0, 0.0, 0.0, 0.0, 0.0, 0.0, 0.0, 0.0, 0.0, 0.0, 0.0, 0.0, 0.0, 0.0, 0.0, 0.0, 0.0, 0.0, 0.0, 0.0, 0.0, 0.0, 0.0, 0.0, 0.0, 0.0, 0.0, 0.0, 0.0, 0.0, 0.0, 0.0, 0.0, 0.0, 0.0, 0.0, 0.0, 0.0, 0.0, 0.0, 0.0, 0.0, 0.0, 0.0, 0.0, 0.0, 0.0, 0.0, 0.0, 0.0, 0.0, 0.0, 0.0, 0.0, 0.0, 0.0, 0.0, 0.0, 0.0, 0.0, 0.0, 0.0, 0.0, 0.0, 0.0, 0.0, 0.0, 0.0, 0.0, 0.0, 0.0, 0.0, 0.0, 0.0, 0.0, 0.0, 0.0, 0.0, 0.0, 0.0, 0.0, 0.0, 0.0, 0.0, 0.0, 0.0, 0.0, 0.0, 0.0, 0.0, 0.0, 0.0, 0.0, 0.0, 0.0, 0.0, 0.0, 0.0, 0.0, 0.0, 0.0, 0.0, 0.0, 0.0, 0.0, 0.0, 0.0, 0.0, 0.0, 0.0, 0.0, 0.0, 0.0, 0.0, 0.0, 0.0, 0.0, 0.0, 0.0, 0.0, 0.0, 0.0, 0.0, 0.0, 0.0, 0.0, 0.0, 0.0, 0.0, 0.0, 0.0, 0.0, 0.0, 0.0, 0.0, 0.0, 0.0, 0.0, 0.0, 0.0, 0.0, 0.0, 0.0, 0.0, 0.0, 0.0, 0.0, 0.0, 0.0, 0.0, 0.0, 0.0, 0.0, 0.0, 0.0, 0.0, 0.0, 0.0, 0.0, 0.0, 0.0, 0.0, 0.0, 0.0, 0.0, 0.0, 0.0, 0.0, 0.0, 0.0, 0.0, 0.0, 0.0, 0.0, 0.0, 0.0, 0.0, 0.0, 0.0, 0.0, 0.0, 0.0, 0.0, 0.0, 0.0, 0.0, 0.0, 0.0, 0.0, 0.0, 0.0, 0.0, 0.0, 0.0, 0.0, 0.0, 0.0, 0.0, 0.0, 0.0, 0.0, 0.0, 0.0, 0.0, 0.0, 0.0, 0.0, 0.0, 0.0, 0.0, 0.0, 0.0, 0.0, 0.0, 0.0, 0.0, 0.0, 0.0, 0.0, 0.0, 0.0, 0.0, 0.0, 0.0, 0.0, 0.0, 0.0, 0.0, 0.0, 0.0, 0.0, 0.0, 0.0, 0.0, 0.0, 0.0, 0.0, 0.0, 0.0, 0.0, 0.0, 0.0, 0.0, 0.0, 0.0, 0.0, 0.0, 0.0, 0.0, 0.0, 0.0, 0.0, 0.0, 0.0, 0.0, 0.0, 0.0, 0.0, 0.0, 0.0, 0.0, 0.0, 0.0, 0.0, 0.0, 0.0, 0.0, 0.0, 0.0, 0.0, 0.0, 0.0, 0.0, 0.0, 0.0, 0.0, 0.0, 0.0, 0.0, 0.0, 0.0, 0.0, 0.0, 0.0, 0.0, 0.0, 0.0, 0.0, 0.0, 0.0, 0.0, 0.0, 0.0, 0.0, 0.0, 0.0, 0.0, 0.0, 0.0, 0.0, 0.0, 0.0, 0.0, 0.0, 0.0, 0.0, 0.0, 0.0, 0.0, 0.0, 0.0, 0.0, 0.0, 0.0, 0.0, 0.0, 0.0, 0.0, 0.0, 0.0, 0.0, 0.0, 0.0, 0.0, 0.0, 0.0, 0.0, 0.0, 0.0, 0.0, 0.0, 0.0, 0.0, 0.0, 0.0, 0.0, 0.0, 0.0, 0.0, 0.0, 0.0, 0.0, 0.0, 0.0, 0.0, 0.0, 0.0, 0.0, 0.0, 0.0, 0.0, 0.0, 0.0, 0.0, 0.0, 0.0, 0.0, 0.0, 0.0, 0.0, 0.0, 0.0, 0.0, 0.0, 0.0, 0.0, 0.0, 0.0, 0.0, 0.0, 0.0, 0.0, 0.0, 0.0, 0.0, 0.0, 0.0, 0.0, 0.0, 0.0, 0.0, 0.0, 0.0, 0.0, 0.0, 0.0, 0.0, 0.0, 0.0, 0.0, 0.0, 0.0, 0.0, 0.0, 0.0, 0.0, 0.0, 0.0, 0.0, 0.0, 0.0, 0.0, 0.0, 0.0, 0.0, 0.0, 0.0, 0.0, 0.0, 0.0, 0.0, 0.0, 0.0, 0.0, 0.0, 0.0, 0.0, 0.0, 0.0, 0.0, 0.0, 0.0, 0.0, 0.0, 0.0, 0.0, 0.0, 0.0, 0.0, 0.0, 0.0, 0.0, 0.0, 0.0, 0.0, 0.0, 0.0, 0.0, 0.0, 0.0, 0.0, 0.0, 0.0, 0.0, 0.0, 0.0, 0.0, 0.0, 0.0, 0.0, 0.0, 0.0, 0.0, 0.0, 0.0, 0.0, 0.0, 0.0, 0.0, 0.0, 0.0, 0.0, 0.0, 0.0, 0.0, 0.0, 0.0, 0.0, 0.0, 0.0, 0.0, 0.0, 0.0, 0.0, 0.0, 0.0, 0.0, 0.0, 0.0, 0.0, 0.0, 0.0, 0.0, 0.0, 0.0, 0.0, 0.0, 0.0, 0.0, 0.0, 0.0, 0.0, 0.0, 0.0, 0.0, 0.0, 0.0, 0.0, 0.0, 0.0, 0.0, 0.0, 0.0, 0.0, 0.0, 0.0, 0.0, 0.0, 0.0, 0.0, 0.0, 0.0, 0.0, 0.0, 0.0, 0.0, 0.0, 0.0, 0.0, 0.0, 0.0, 0.0, 0.0, 0.0, 0.0, 0.0, 0.0, 0.0, 0.0, 0.0, 0.0, 0.0, 0.0, 0.0, 0.0, 0.0, 0.0, 0.0, 0.0, 0.0, 0.0, 0.0, 0.0, 0.0, 0.0, 0.0, 0.0, 0.0, 0.0, 0.0, 0.0, 0.0, 0.0, 0.0, 0.0, 0.0, 0.0, 0.0, 0.0, 0.0, 0.0, 0.0, 0.0, 0.0, 0.0, 0.0, 0.0, 0.0, 0.0, 0.0, 0.0, 0.0, 0.0, 0.0, 0.0, 0.0, 0.0, 0.0, 0.0, 0.0, 0.0, 0.0, 0.0, 0.0, 0.0, 0.0, 0.0, 0.0, 0.0, 0.0, 0.0, 0.0, 0.0, 0.0, 0.0, 0.0, 0.0, 0.0, 0.0, 0.0, 0.0, 0.0, 0.0, 0.0, 0.0, 0.0, 0.0, 0.0, 0.0, 0.0, 0.0, 0.0, 0.0, 0.0, 0.0, 0.0, 0.0, 0.0, 0.0, 0.0, 0.0, 0.0, 0.0, 0.0, 0.0, 0.0, 0.0, 0.0, 0.0, 0.0, 0.0, 0.0, 0.0, 0.0, 0.0, 0.0, 0.0, 0.0, 0.0, 0.0, 0.0, 0.0, 0.0, 0.0, 0.0, 0.0, 0.0, 0.0, 0.0, 0.0, 0.0, 0.0, 0.0, 0.0, 0.0, 0.0, 0.0, 0.0, 0.0, 0.0, 0.0, 0.0, 0.0, 0.0, 0.0, 0.0, 0.0, 0.0, 0.0, 0.0, 0.0, 0.0, 0.0, 0.0, 0.0, 0.0, 0.0, 0.0, 0.0, 0.0, 0.0, 0.0, 0.0, 0.0, 0.0, 0.0, 0.0, 0.0, 0.0, 0.0, 0.0, 0.0, 0.0, 0.0, 0.0, 0.0, 0.0, 0.0, 0.0, 0.0, 0.0, 0.0, 0.0, 0.0, 0.0, 0.0, 0.0, 0.0, 0.0, 0.0, 0.0, 0.0, 0.0, 0.0, 0.0, 0.0, 0.0, 0.0, 0.0, 0.0, 0.0, 0.0, 0.0, 0.0, 0.0, 0.0, 0.0, 0.0, 0.0, 0.0, 0.0, 0.0, 0.0, 0.0, 0.0, 0.0, 0.0, 0.0, 0.0, 0.0, 0.0, 0.0, 0.0, 0.0, 0.0, 0.0, 0.0, 0.0, 0.0, 0.0, 0.0, 0.0, 0.0, 0.0, 0.0, 0.0, 0.0, 0.0, 0.0, 0.0, 0.0, 0.0, 0.0, 0.0, 0.0, 0.0, 0.0, 0.0, 0.0, 0.0, 0.0, 0.0, 0.0, 0.0, 0.0, 0.0, 0.0, 0.0, 0.0, 0.0, 0.0, 0.0, 0.0, 0.0, 0.0, 0.0, 0.0, 0.0, 0.0, 0.0, 0.0, 0.0, 0.0, 0.0, 0.0, 0.0, 0.0, 0.0, 0.0, 0.0, 0.0, 0.0, 0.0, 0.0, 0.0, 0.0, 0.0, 0.0, 0.0, 0.0, 0.0, 0.0, 0.0, 0.0, 0.0, 0.0, 0.0, 0.0, 0.0, 0.0, 0.0, 0.0, 0.0, 0.0, 0.0, 0.0, 0.0, 0.0, 0.0, 0.0, 0.0, 0.0, 0.0, 0.0, 0.0, 0.0, 0.0, 0.0, 0.0, 0.0, 0.0, 0.0, 0.0, 0.0, 0.0, 0.0, 0.0, 0.0, 0.0, 0.0, 0.0, 0.0, 0.0, 0.0, 0.0, 0.0, 0.0, 0.0, 0.0, 0.0, 0.0, 0.0, 0.0, 0.0, 0.0, 0.0, 0.0, 0.0, 0.0, 0.0, 0.0, 0.0, 0.0, 0.0, 0.0, 0.0, 0.0, 0.0, 0.0, 0.0, 0.0, 0.0, 0.0, 0.0, 0.0, 0.0, 0.0, 0.0, 0.0, 0.0, 0.0, 0.0, 0.0, 0.0, 0.0, 0.0, 0.0, 0.0, 0.0, 0.0, 0.0, 0.0, 0.0, 0.0, 0.0, 0.0, 0.0, 0.0, 0.0, 0.0, 0.0, 0.0, 0.0, 0.0, 0.0, 0.0, 0.0, 0.0, 0.0, 0.0, 0.0, 0.0, 0.0, 0.0, 0.0, 0.0, 0.0, 0.0, 0.0, 0.0, 0.0, 0.0, 0.0, 0.0, 0.0, 0.0, 0.0, 0.0, 0.0, 0.0, 0.0, 0.0, 0.0, 0.0, 0.0, 0.0, 0.0, 0.0, 0.0, 0.0, 0.0, 0.0, 0.0, 0.0, 0.0, 0.0, 0.0, 0.0, 0.0, 0.0, 0.0, 0.0, 0.0, 0.0, 0.0, 0.0, 0.0, 0.0, 0.0, 0.0, 0.0, 0.0, 0.0, 0.0, 0.0, 0.0, 0.0, 0.0, 0.0, 0.0, 0.0, 0.0, 0.0, 0.0, 0.0, 0.0, 0.0, 0.0, 0.0, 0.0, 0.0, 0.0, 0.0, 0.0, 0.0, 0.0, 0.0, 0.0, 0.0, 0.0, 0.0, 0.0, 0.0, 0.0, 0.0, 0.0, 0.0, 0.0, 0.0, 0.0, 0.0, 0.0, 0.0, 0.0, 0.0, 0.0, 0.0, 0.0, 0.0, 0.0, 0.0, 0.0, 0.0, 0.0, 0.0, 0.0, 0.0, 0.0, 0.0, 0.0, 0.0, 0.0, 0.0, 0.0, 0.0, 0.0, 0.0, 0.0, 0.0, 0.0, 0.0, 0.0, 0.0, 0.0, 0.0, 0.0, 0.0, 0.0, 0.0, 0.0, 0.0, 0.0, 0.0, 0.0, 0.0, 0.0, 0.0, 0.0, 0.0, 0.0, 0.0, 0.0, 0.0, 0.0, 0.0, 0.0, 0.0, 0.0, 0.0, 0.0, 0.0, 0.0, 0.0, 0.0, 0.0, 0.0, 0.0, 0.0, 0.0, 0.0, 0.0, 0.0, 0.0, 0.0, 0.0, 0.0, 0.0, 0.0, 0.0, 0.0, 0.0, 0.0, 0.0, 0.0, 0.0, 0.0, 0.0, 0.0, 0.0, 0.0, 0.0, 0.0, 0.0, 0.0, 0.0, 0.0, 0.0, 0.0, 0.0, 0.0, 0.0, 0.0, 0.0, 0.0, 0.0, 0.0, 0.0, 0.0, 0.0, 0.0, 0.0, 0.0, 0.0, 0.0, 0.0, 0.0, 0.0, 0.0, 0.0, 0.0, 0.0, 0.0, 0.0, 0.0, 0.0, 0.0, 0.0, 0.0, 0.0, 0.0, 0.0, 0.0, 0.0, 0.0, 0.0, 0.0, 0.0, 0.0, 0.0, 0.0, 0.0, 0.0, 0.0, 0.0, 0.0, 0.0, 0.0, 0.0, 0.0, 0.0, 0.0, 0.0, 0.0, 0.0, 0.0, 0.0, 0.0, 0.0, 0.0, 0.0, 0.0, 0.0, 0.0, 0.0, 0.0, 0.0, 0.0, 0.0, 0.0, 0.0, 0.0, 0.0, 0.0, 0.0, 0.0, 0.0, 0.0, 0.0, 0.0, 0.0, 0.0, 0.0, 0.0, 0.0, 0.0, 0.0, 0.0, 0.0, 0.0, 0.0, 0.0, 0.0, 0.0, 0.0, 0.0, 0.0, 0.0, 0.0, 0.0, 0.0, 0.0, 0.0, 0.0, 0.0, 0.0, 0.0, 0.0, 0.0, 0.0, 0.0, 0.0, 0.0, 0.0, 0.0, 0.0, 0.0, 0.0, 0.0, 0.0, 0.0, 0.0, 0.0, 0.0, 0.0, 0.0, 0.0, 0.0, 0.0, 0.0, 0.0, 0.0, 0.0, 0.0, 0.0, 0.0, 0.0, 0.0, 0.0, 0.0, 0.0, 0.0, 0.0, 0.0, 0.0, 0.0, 0.0, 0.0, 0.0, 0.0, 0.0, 0.0, 0.0, 0.0, 0.0, 0.0, 0.0, 0.0, 0.0, 0.0, 0.0, 0.0, 0.0, 0.0, 0.0, 0.0, 0.0, 0.0, 0.0, 0.0, 0.0, 0.0, 0.0, 0.0, 0.0, 0.0, 0.0, 0.0, 0.0, 0.0, 0.0, 0.0, 0.0, 0.0, 0.0, 0.0, 0.0, 0.0, 0.0, 0.0, 0.0, 0.0, 0.0, 0.0, 0.0, 0.0, 0.0, 0.0, 0.0, 0.0, 0.0, 0.0, 0.0, 0.0, 0.0, 0.0, 0.0, 0.0, 0.0, 0.0, 0.0, 0.0, 0.0, 0.0, 0.0, 0.0, 0.0, 0.0, 0.0, 0.0, 0.0, 0.0, 0.0, 0.0, 0.0, 0.0, 0.0, 0.0, 0.0, 0.0, 0.0, 0.0, 0.0, 0.0, 0.0, 0.0, 0.0, 0.0, 0.0, 0.0, 0.0, 0.0, 0.0, 0.0, 0.0, 0.0, 0.0, 0.0, 0.0, 0.0, 0.0, 0.0, 0.0, 0.0, 0.0, 0.0, 0.0, 0.0, 0.0, 0.0, 0.0, 0.0, 0.0, 0.0, 0.0, 0.0, 0.0, 0.0, 0.0, 0.0, 0.0, 0.0, 0.0, 0.0, 0.0, 0.0, 0.0, 0.0, 0.0, 0.0, 0.0, 0.0, 0.0, 0.0, 0.0, 0.0, 0.0, 0.0, 0.0, 0.0, 0.0, 0.0, 0.0, 0.0, 0.0, 0.0, 0.0, 0.0, 0.0, 0.0, 0.0, 0.0, 0.0, 0.0, 0.0, 0.0, 0.0, 0.0, 0.0, 0.0, 0.0, 0.0, 0.0, 0.0, 0.0, 0.0, 0.0, 0.0, 0.0, 0.0, 0.0, 0.0, 0.0, 0.0, 0.0, 0.0, 0.0, 0.0, 0.0, 0.0, 0.0, 0.0, 0.0, 0.0, 0.0, 0.0, 0.0, 0.0, 0.0, 0.0, 0.0, 0.0, 0.0, 0.0, 0.0, 0.0, 0.0, 0.0, 0.0, 0.0, 0.0, 0.0, 0.0, 0.0, 0.0, 0.0, 0.0, 0.0, 0.0, 0.0, 0.0, 0.0, 0.0, 0.0, 0.0, 0.0, 0.0, 0.0, 0.0, 0.0, 0.0, 0.0, 0.0, 0.0, 0.0, 0.0, 0.0, 0.0, 0.0, 0.0, 0.0, 0.0, 0.0, 0.0, 0.0, 0.0, 0.0, 0.0, 0.0, 0.0, 0.0, 0.0, 0.0, 0.0, 0.0, 0.0, 0.0, 0.0, 0.0, 0.0, 0.0, 0.0, 0.0, 0.0, 0.0, 0.0, 0.0, 0.0, 0.0, 0.0, 0.0, 0.0, 0.0, 0.0, 0.0, 0.0, 0.0, 0.0, 0.0, 0.0, 0.0, 0.0, 0.0, 0.0, 0.0, 0.0, 0.0, 0.0, 0.0, 0.0, 0.0, 0.0, 0.0, 0.0, 0.0, 0.0, 0.0, 0.0, 0.0, 0.0, 0.0, 0.0, 0.0, 0.0, 0.0, 0.0, 0.0, 0.0, 0.0, 0.0, 0.0, 0.0, 0.0, 0.0, 0.0, 0.0, 0.0, 0.0, 0.0, 0.0, 0.0, 0.0, 0.0, 0.0, 0.0, 0.0, 0.0, 0.0, 0.0, 0.0, 0.0, 0.0, 0.0, 0.0, 0.0, 0.0, 0.0, 0.0, 0.0, 0.0, 0.0, 0.0, 0.0, 0.0, 0.0, 0.0, 0.0, 0.0, 0.0, 0.0, 0.0, 0.0, 0.0, 0.0, 0.0, 0.0, 0.0, 0.0, 0.0, 0.0, 0.0, 0.0, 0.0, 0.0, 0.0, 0.0, 0.0, 0.0, 0.0, 0.0, 0.0, 0.0, 0.0, 0.0, 0.0, 0.0, 0.0, 0.0, 0.0, 0.0, 0.0, 0.0, 0.0, 0.0, 0.0, 0.0, 0.0, 0.0, 0.0, 0.0, 0.0, 0.0, 0.0, 0.0, 0.0, 0.0, 0.0, 0.0, 0.0, 0.0, 0.0, 0.0, 0.0, 0.0, 0.0, 0.0, 0.0, 0.0, 0.0, 0.0, 0.0, 0.0, 0.0, 0.0, 0.0, 0.0, 0.0, 0.0, 0.0, 0.0, 0.0, 0.0, 0.0, 0.0, 0.0, 0.0, 0.0, 0.0, 0.0, 0.0, 0.0, 0.0, 0.0, 0.0, 0.0, 0.0, 0.0, 0.0, 0.0, 0.0, 0.0, 0.0, 0.0, 0.0, 0.0, 0.0, 0.0, 0.0, 0.0, 0.0, 0.0, 0.0, 0.0, 0.0, 0.0, 0.0, 0.0, 0.0, 0.0, 0.0, 0.0, 0.0, 0.0, 0.0, 0.0, 0.0, 0.0, 0.0, 0.0, 0.0, 0.0, 0.0, 0.0, 0.0, 0.0, 0.0, 0.0, 0.0, 0.0, 0.0, 0.0, 0.0, 0.0, 0.0, 0.0, 0.0, 0.0, 0.0, 0.0, 0.0, 0.0, 0.0, 0.0, 0.0, 0.0, 0.0, 0.0, 0.0, 0.0, 0.0, 0.0, 0.0, 0.0, 0.0, 0.0, 0.0, 0.0, 0.0, 0.0, 0.0, 0.0, 0.0, 0.0, 0.0, 0.0, 0.0, 0.0, 0.0, 0.0, 0.0, 0.0, 0.0, 0.0, 0.0, 0.0, 0.0, 0.0, 0.0, 0.0, 0.0, 0.0, 0.0, 0.0, 0.0, 0.0, 0.0, 0.0, 0.0, 0.0, 0.0, 0.0, 0.0, 0.0, 0.0, 0.0, 0.0, 0.0, 0.0, 0.0, 0.0, 0.0, 0.0, 0.0, 0.0, 0.0, 0.0, 0.0, 0.0, 0.0, 0.0, 0.0, 0.0, 0.0, 0.0, 0.0, 0.0, 0.0, 0.0, 0.0, 0.0, 0.0, 0.0, 0.0, 0.0, 0.0, 0.0, 0.0, 0.0, 0.0, 0.0, 0.0, 0.0, 0.0, 0.0, 0.0, 0.0, 0.0, 0.0, 0.0, 0.0, 0.0, 0.0, 0.0, 0.0, 0.0, 0.0, 0.0, 0.0, 0.0, 0.0, 0.0, 0.0, 0.0, 0.0, 0.0, 0.0, 0.0, 0.0, 0.0, 0.0, 0.0, 0.0, 0.0, 0.0, 0.0, 0.0, 0.0, 0.0, 0.0, 0.0, 0.0, 0.0, 0.0, 0.0, 0.0, 0.0, 0.0, 0.0, 0.0, 0.0, 0.0, 0.0, 0.0, 0.0, 0.0, 0.0, 0.0, 0.0, 0.0, 0.0, 0.0, 0.0, 0.0, 0.0, 0.0, 0.0, 0.0, 0.0, 0.0, 0.0, 0.0, 0.0, 0.0, 0.0, 0.0, 0.0, 0.0, 0.0, 0.0, 0.0, 0.0, 0.0, 0.0, 0.0, 0.0, 0.0, 0.0, 0.0, 0.0, 0.0, 0.0, 0.0, 0.0, 0.0, 0.0, 0.0, 0.0, 0.0, 0.0, 0.0, 0.0, 0.0, 0.0, 0.0, 0.0, 0.0, 0.0, 0.0, 0.0, 0.0, 0.0, 0.0, 0.0, 0.0, 0.0, 0.0, 0.0, 0.0, 0.0, 0.0, 0.0, 0.0, 0.0, 0.0, 0.0, 0.0, 0.0, 0.0, 0.0, 0.0, 0.0, 0.0, 0.0, 0.0, 0.0, 0.0, 0.0, 0.0, 0.0, 0.0, 0.0, 0.0, 0.0, 0.0, 0.0, 0.0, 0.0, 0.0, 0.0, 0.0, 0.0, 0.0, 0.0, 0.0, 0.0, 0.0, 0.0, 0.0, 0.0, 0.0, 0.0, 0.0, 0.0, 0.0, 0.0, 0.0, 0.0, 0.0, 0.0, 0.0, 0.0, 0.0, 0.0, 0.0, 0.0, 0.0, 0.0, 0.0, 0.0, 0.0, 0.0, 0.0, 0.0, 0.0, 0.0, 0.0, 0.0, 0.0, 0.0, 0.0, 0.0, 0.0, 0.0, 0.0, 0.0, 0.0, 0.0, 0.0, 0.0, 0.0, 0.0, 0.0, 0.0, 0.0, 0.0, 0.0, 0.0, 0.0, 0.0, 0.0, 0.0, 0.0, 0.0, 0.0, 0.0, 0.0, 0.0, 0.0, 0.0, 0.0, 0.0, 0.0, 0.0, 0.0, 0.0, 0.0, 0.0, 0.0, 0.0, 0.0, 0.0, 0.0, 0.0, 0.0, 0.0, 0.0, 0.0, 0.0, 0.0, 0.0, 0.0, 0.0, 0.0, 0.0, 0.0, 0.0, 0.0, 0.0, 0.0, 0.0, 0.0, 0.0, 0.0, 0.0, 0.0, 0.0, 0.0, 0.0, 0.0, 0.0, 0.0, 0.0, 0.0, 0.0, 0.0, 0.0, 0.0, 0.0, 0.0, 0.0, 0.0, 0.0, 0.0, 0.0, 0.0, 0.0, 0.0, 0.0, 0.0, 0.0, 0.0, 0.0, 0.0, 0.0, 0.0, 0.0, 0.0, 0.0, 0.0, 0.0, 0.0, 0.0, 0.0, 0.0, 0.0, 0.0, 0.0, 0.0, 0.0, 0.0, 0.0, 0.0, 0.0, 0.0, 0.0, 0.0, 0.0, 0.0, 0.0, 0.0, 0.0, 0.0, 0.0, 0.0, 0.0, 0.0, 0.0, 0.0, 0.0, 0.0, 0.0, 0.0, 0.0, 0.0, 0.0, 0.0, 0.0, 0.0, 0.0, 0.0, 0.0, 0.0, 0.0, 0.0, 0.0, 0.0, 0.0, 0.0, 0.0, 0.0, 0.0, 0.0, 0.0, 0.0, 0.0, 0.0, 0.0, 0.0, 0.0, 0.0, 0.0, 0.0, 0.0, 0.0, 0.0, 0.0, 0.0, 0.0, 0.0, 0.0, 0.0, 0.0, 0.0, 0.0, 0.0, 0.0, 0.0, 0.0, 0.0, 0.0, 0.0, 0.0, 0.0, 0.0, 0.0, 0.0, 0.0, 0.0, 0.0, 0.0, 0.0, 0.0, 0.0, 0.0, 0.0, 0.0, 0.0, 0.0, 0.0, 0.0, 0.0, 0.0, 0.0, 0.0, 0.0, 0.0, 0.0, 0.0, 0.0, 0.0, 0.0, 0.0, 0.0, 0.0, 0.0, 0.0, 0.0, 0.0, 0.0, 0.0, 0.0, 0.0, 0.0, 0.0, 0.0, 0.0, 0.0, 0.0, 0.0, 0.0, 0.0, 0.0, 0.0, 0.0, 0.0, 0.0, 0.0, 0.0, 0.0, 0.0, 0.0, 0.0, 0.0, 0.0, 0.0, 0.0, 0.0, 0.0, 0.0, 0.0, 0.0, 0.0, 0.0, 0.0, 0.0, 0.0, 0.0, 0.0, 0.0, 0.0, 0.0, 0.0, 0.0, 0.0, 0.0, 0.0, 0.0, 0.0, 0.0, 0.0, 0.0, 0.0, 0.0, 0.0, 0.0, 0.0, 0.0, 0.0, 0.0, 0.0, 0.0, 0.0, 0.0, 0.0, 0.0, 0.0, 0.0, 0.0, 0.0, 0.0, 0.0, 0.0, 0.0, 0.0, 0.0, 0.0, 0.0, 0.0, 0.0, 0.0, 0.0, 0.0, 0.0, 0.0, 0.0, 0.0, 0.0, 0.0, 0.0, 0.0, 0.0, 0.0, 0.0, 0.0, 0.0, 0.0, 0.0, 0.0, 0.0, 0.0, 0.0, 0.0, 0.0, 0.0, 0.0, 0.0, 0.0, 0.0, 0.0, 0.0, 0.0, 0.0, 0.0, 0.0, 0.0, 0.0, 0.0, 0.0, 0.0, 0.0, 0.0, 0.0, 0.0, 0.0, 0.0, 0.0, 0.0, 0.0, 0.0, 0.0, 0.0, 0.0, 0.0, 0.0, 0.0, 0.0, 0.0, 0.0, 0.0, 0.0, 0.0, 0.0, 0.0, 0.0, 0.0, 0.0, 0.0, 0.0, 0.0, 0.0, 0.0, 0.0, 0.0, 0.0, 0.0, 0.0, 0.0, 0.0, 0.0, 0.0, 0.0, 0.0, 0.0, 0.0, 0.0, 0.0, 0.0, 0.0, 0.0, 0.0, 0.0, 0.0, 0.0, 0.0, 0.0, 0.0, 0.0, 0.0, 0.0, 0.0, 0.0, 0.0, 0.0, 0.0, 0.0, 0.0, 0.0, 0.0, 0.0, 0.0, 0.0, 0.0, 0.0, 0.0, 0.0, 0.0, 0.0, 0.0, 0.0, 0.0, 0.0, 0.0, 0.0, 0.0, 0.0, 0.0, 0.0, 0.0, 0.0, 0.0, 0.0, 0.0, 0.0, 0.0, 0.0, 0.0, 0.0, 0.0, 0.0, 0.0, 0.0, 0.0, 0.0, 0.0, 0.0, 0.0, 0.0, 0.0, 0.0, 0.0, 0.0, 0.0, 0.0, 0.0, 0.0, 0.0, 0.0, 0.0, 0.0, 0.0, 0.0, 0.0, 0.0, 0.0, 0.0, 0.0, 0.0, 0.0, 0.0, 0.0, 0.0, 0.0, 0.0, 0.0, 0.0, 0.0, 0.0, 0.0, 0.0, 0.0, 0.0, 0.0, 0.0, 0.0, 0.0, 0.0, 0.0, 0.0, 0.0, 0.0, 0.0, 0.0, 0.0, 0.0, 0.0, 0.0, 0.0, 0.0, 0.0, 0.0, 0.0, 0.0, 0.0, 0.0, 0.0, 0.0, 0.0, 0.0, 0.0, 0.0, 0.0, 0.0, 0.0, 0.0, 0.0, 0.0, 0.0, 0.0, 0.0, 0.0, 0.0, 0.0, 0.0, 0.0, 0.0, 0.0, 0.0, 0.0, 0.0, 0.0, 0.0, 0.0, 0.0, 0.0, 0.0, 0.0, 0.0, 0.0, 0.0, 0.0, 0.0, 0.0, 0.0, 0.0, 0.0, 0.0, 0.0, 0.0, 0.0, 0.0, 0.0, 0.0, 0.0, 0.0, 0.0, 0.0, 0.0, 0.0, 0.0, 0.0, 0.0, 0.0, 0.0, 0.0, 0.0, 0.0, 0.0, 0.0, 0.0, 0.0, 0.0, 0.0, 0.0, 0.0, 0.0, 0.0, 0.0, 0.0, 0.0, 0.0, 0.0, 0.0, 0.0, 0.0, 0.0, 0.0, 0.0, 0.0, 0.0, 0.0, 0.0, 0.0, 0.0, 0.0, 0.0, 0.0, 0.0, 0.0, 0.0, 0.0, 0.0, 0.0, 0.0, 0.0, 0.0, 0.0, 0.0, 0.0, 0.0, 0.0, 0.0, 0.0, 0.0, 0.0, 0.0, 0.0, 0.0, 0.0, 0.0, 0.0, 0.0, 0.0, 0.0, 0.0, 0.0, 0.0, 0.0, 0.0, 0.0, 0.0, 0.0, 0.0, 0.0, 0.0, 0.0, 0.0, 0.0, 0.0, 0.0, 0.0, 0.0, 0.0, 0.0, 0.0, 0.0, 0.0, 0.0, 0.0, 0.0, 0.0, 0.0, 0.0, 0.0, 0.0, 0.0, 0.0, 0.0, 0.0, 0.0, 0.0, 0.0, 0.0, 0.0, 0.0, 0.0, 0.0, 0.0, 0.0, 0.0, 0.0, 0.0, 0.0, 0.0, 0.0, 0.0, 0.0, 0.0, 0.0, 0.0, 0.0, 0.0, 0.0, 0.0, 0.0, 0.0, 0.0, 0.0, 0.0, 0.0, 0.0, 0.0, 0.0, 0.0, 0.0, 0.0, 0.0, 0.0, 0.0, 0.0, 0.0, 0.0, 0.0, 0.0, 0.0, 0.0, 0.0, 0.0, 0.0, 0.0, 0.0, 0.0, 0.0, 0.0, 0.0, 0.0, 0.0, 0.0, 0.0, 0.0, 0.0, 0.0, 0.0, 0.0, 0.0, 0.0, 0.0, 0.0, 0.0, 0.0, 0.0, 0.0, 0.0, 0.0, 0.0, 0.0, 0.0, 0.0, 0.0, 0.0, 0.0, 0.0, 0.0, 0.0, 0.0, 0.0, 0.0, 0.0, 0.0, 0.0, 0.0, 0.0, 0.0, 0.0, 0.0, 0.0, 0.0, 0.0, 0.0, 0.0, 0.0, 0.0, 0.0, 0.0, 0.0, 0.0, 0.0, 0.0, 0.0, 0.0, 0.0, 0.0, 0.0, 0.0, 0.0, 0.0, 0.0, 0.0, 0.0, 0.0, 0.0, 0.0, 0.0, 0.0, 0.0, 0.0, 0.0, 0.0, 0.0, 0.0, 0.0, 0.0, 0.0, 0.0, 0.0, 0.0, 0.0, 0.0, 0.0, 0.0, 0.0, 0.0, 0.0, 0.0, 0.0, 0.0, 0.0, 0.0, 0.0, 0.0, 0.0, 0.0, 0.0, 0.0, 0.0, 0.0, 0.0, 0.0, 0.0, 0.0, 0.0, 0.0, 0.0, 0.0, 0.0, 0.0, 0.0, 0.0, 0.0, 0.0, 0.0, 0.0, 0.0, 0.0, 0.0, 0.0, 0.0, 0.0, 0.0, 0.0, 0.0, 0.0, 0.0, 0.0, 0.0, 0.0, 0.0, 0.0, 0.0, 0.0, 0.0, 0.0, 0.0, 0.0, 0.0, 0.0, 0.0, 0.0, 0.0, 0.0, 0.0, 0.0, 0.0, 0.0, 0.0, 0.0, 0.0, 0.0, 0.0, 0.0, 0.0, 0.0, 0.0, 0.0, 0.0, 0.0, 0.0, 0.0, 0.0, 0.0, 0.0, 0.0, 0.0, 0.0, 0.0, 0.0, 0.0, 0.0, 0.0, 0.0, 0.0, 0.0, 0.0, 0.0, 0.0, 0.0, 0.0, 0.0, 0.0, 0.0, 0.0, 0.0, 0.0, 0.0, 0.0, 0.0, 0.0, 0.0, 0.0, 0.0, 0.0, 0.0, 0.0, 0.0, 0.0, 0.0, 0.0, 0.0, 0.0, 0.0, 0.0, 0.0, 0.0, 0.0, 0.0, 0.0, 0.0, 0.0, 0.0, 0.0, 0.0, 0.0, 0.0, 0.0, 0.0, 0.0, 0.0, 0.0, 0.0, 0.0, 0.0, 0.0, 0.0, 0.0, 0.0, 0.0, 0.0, 0.0, 0.0, 0.0, 0.0, 0.0, 0.0, 0.0, 0.0, 0.0, 0.0, 0.0, 0.0, 0.0, 0.0, 0.0, 0.0, 0.0, 0.0, 0.0, 0.0, 0.0, 0.0, 0.0, 0.0, 0.0, 0.0, 0.0, 0.0, 0.0, 0.0, 0.0, 0.0, 0.0, 0.0, 0.0, 0.0, 0.0, 0.0, 0.0, 0.0, 0.0, 0.0, 0.0, 0.0, 0.0, 0.0, 0.0, 0.0, 0.0, 0.0, 0.0, 0.0, 0.0, 0.0, 0.0, 0.0, 0.0, 0.0, 0.0, 0.0, 0.0, 0.0, 0.0, 0.0, 0.0, 0.0, 0.0, 0.0, 0.0, 0.0, 0.0, 0.0, 0.0, 0.0, 0.0, 0.0, 0.0, 0.0, 0.0, 0.0, 0.0, 0.0, 0.0, 0.0, 0.0, 0.0, 0.0, 0.0, 0.0, 0.0, 0.0, 0.0, 0.0, 0.0, 0.0, 0.0, 0.0, 0.0, 0.0, 0.0, 0.0, 0.0, 0.0, 0.0, 0.0, 0.0, 0.0, 0.0, 0.0, 0.0, 0.0, 0.0, 0.0, 0.0, 0.0, 0.0, 0.0, 0.0, 0.0, 0.0, 0.0, 0.0, 0.0, 0.0, 0.0, 0.0, 0.0, 0.0, 0.0, 0.0, 0.0, 0.0, 0.0, 0.0, 0.0, 0.0, 0.0, 0.0, 0.0, 0.0, 0.0, 0.0, 0.0, 0.0, 0.0, 0.0, 0.0, 0.0, 0.0, 0.0, 0.0, 0.0, 0.0, 0.0, 0.0, 0.0, 0.0, 0.0, 0.0, 0.0, 0.0, 0.0, 0.0, 0.0, 0.0, 0.0, 0.0, 0.0, 0.0, 0.0, 0.0, 0.0, 0.0, 0.0, 0.0, 0.0, 0.0, 0.0, 0.0, 0.0, 0.0, 0.0, 0.0, 0.0, 0.0, 0.0, 0.0, 0.0, 0.0, 0.0, 0.0, 0.0, 0.0, 0.0, 0.0, 0.0, 0.0, 0.0, 0.0, 0.0, 0.0, 0.0, 0.0, 0.0, 0.0, 0.0, 0.0, 0.0, 0.0, 0.0, 0.0, 0.0, 0.0, 0.0, 0.0, 0.0, 0.0, 0.0, 0.0, 0.0, 0.0, 0.0, 0.0, 0.0, 0.0, 0.0, 0.0, 0.0, 0.0, 0.0, 0.0, 0.0, 0.0, 0.0, 0.0, 0.0, 0.0, 0.0, 0.0, 0.0, 0.0, 0.0, 0.0, 0.0, 0.0, 0.0, 0.0, 0.0, 0.0, 0.0, 0.0, 0.0, 0.0, 0.0, 0.0, 0.0, 0.0, 0.0, 0.0, 0.0, 0.0, 0.0, 0.0, 0.0, 0.0, 0.0, 0.0, 0.0, 0.0, 0.0, 0.0, 0.0, 0.0, 0.0, 0.0, 0.0, 0.0, 0.0, 0.0, 0.0, 0.0, 0.0, 0.0, 0.0, 0.0, 0.0, 0.0, 0.0, 0.0, 0.0, 0.0, 0.0, 0.0, 0.0, 0.0, 0.0, 0.0, 0.0, 0.0, 0.0, 0.0, 0.0, 0.0, 0.0, 0.0, 0.0, 0.0, 0.0, 0.0, 0.0, 0.0, 0.0, 0.0, 0.0, 0.0, 0.0, 0.0, 0.0, 0.0, 0.0, 0.0, 0.0, 0.0, 0.0, 0.0, 0.0, 0.0, 0.0, 0.0, 0.0, 0.0, 0.0, 0.0, 0.0, 0.0, 0.0, 0.0, 0.0, 0.0, 0.0, 0.0, 0.0, 0.0, 0.0, 0.0, 0.0, 0.0, 0.0, 0.0, 0.0, 0.0, 0.0, 0.0, 0.0, 0.0, 0.0, 0.0, 0.0, 0.0, 0.0, 0.0, 0.0, 0.0, 0.0, 0.0, 0.0, 0.0, 0.0, 0.0, 0.0, 0.0, 0.0, 0.0, 0.0, 0.0, 0.0, 0.0, 0.0, 0.0, 0.0, 0.0, 0.0, 0.0, 0.0, 0.0, 0.0, 0.0, 0.0, 0.0, 0.0, 0.0, 0.0, 0.0, 0.0, 0.0, 0.0, 0.0, 0.0, 0.0, 0.0, 0.0, 0.0, 0.0, 0.0, 0.0, 0.0, 0.0, 0.0, 0.0, 0.0, 0.0, 0.0, 0.0, 0.0, 0.0, 0.0, 0.0, 0.0, 0.0, 0.0, 0.0, 0.0, 0.0, 0.0, 0.0, 0.0, 0.0, 0.0, 0.0, 0.0, 0.0, 0.0, 0.0, 0.0, 0.0, 0.0, 0.0, 0.0, 0.0, 0.0, 0.0, 0.0, 0.0, 0.0, 0.0, 0.0, 0.0, 0.0, 0.0, 0.0, 0.0, 0.0, 0.0, 0.0, 0.0, 0.0, 0.0, 0.0, 0.0, 0.0, 0.0, 0.0, 0.0, 0.0, 0.0, 0.0, 0.0, 0.0, 0.0, 0.0, 0.0, 0.0, 0.0, 0.0, 0.0, 0.0, 0.0, 0.0, 0.0, 0.0, 0.0, 0.0, 0.0, 0.0, 0.0, 0.0, 0.0, 0.0, 0.0, 0.0, 0.0, 0.0, 0.0, 0.0, 0.0, 0.0, 0.0, 0.0, 0.0, 0.0, 0.0, 0.0, 0.0, 0.0, 0.0, 0.0, 0.0, 0.0, 0.0, 0.0, 0.0, 0.0, 0.0, 0.0, 0.0, 0.0, 0.0, 0.0, 0.0, 0.0, 0.0, 0.0, 0.0, 0.0, 0.0, 0.0, 0.0, 0.0, 0.0, 0.0, 0.0, 0.0, 0.0, 0.0, 0.0, 0.0, 0.0, 0.0, 0.0, 0.0, 0.0, 0.0, 0.0, 0.0, 0.0, 0.0, 0.0, 0.0, 0.0, 0.0, 0.0, 0.0, 0.0, 0.0, 0.0, 0.0, 0.0, 0.0, 0.0, 0.0, 0.0, 0.0, 0.0, 0.0, 0.0, 0.0, 0.0, 0.0, 0.0, 0.0, 0.0, 0.0, 0.0, 0.0, 0.0, 0.0, 0.0, 0.0, 0.0, 0.0, 0.0, 0.0, 0.0, 0.0, 0.0, 0.0, 0.0, 0.0, 0.0, 0.0, 0.0, 0.0, 0.0, 0.0, 0.0, 0.0, 0.0, 0.0, 0.0, 0.0, 0.0, 0.0, 0.0, 0.0, 0.0, 0.0, 0.0, 0.0, 0.0, 0.0, 0.0, 0.0, 0.0, 0.0, 0.0, 0.0, 0.0, 0.0, 0.0, 0.0, 0.0, 0.0, 0.0, 0.0, 0.0, 0.0, 0.0, 0.0, 0.0, 0.0, 0.0, 0.0, 0.0, 0.0, 0.0, 0.0, 0.0, 0.0, 0.0, 0.0, 0.0, 0.0, 0.0, 0.0, 0.0, 0.0, 0.0, 0.0, 0.0, 0.0, 0.0, 0.0, 0.0, 0.0, 0.0, 0.0, 0.0, 0.0, 0.0, 0.0, 0.0, 0.0, 0.0, 0.0, 0.0, 0.0, 0.0, 0.0, 0.0, 0.0, 0.0, 0.0, 0.0, 0.0, 0.0, 0.0, 0.0, 0.0, 0.0, 0.0, 0.0, 0.0, 0.0, 0.0, 0.0, 0.0, 0.0, 0.0, 0.0, 0.0, 0.0, 0.0, 0.0, 0.0, 0.0, 0.0, 0.0, 0.0, 0.0, 0.0, 0.0, 0.0, 0.0, 0.0, 0.0, 0.0, 0.0, 0.0, 0.0, 0.0, 0.0, 0.0, 0.0, 0.0, 0.0, 0.0, 0.0, 0.0, 0.0, 0.0, 0.0, 0.0, 0.0, 0.0, 0.0, 0.0, 0.0, 0.0, 0.0, 0.0, 0.0, 0.0, 0.0, 0.0, 0.0, 0.0, 0.0, 0.0, 0.0, 0.0, 0.0, 0.0, 0.0, 0.0, 0.0, 0.0, 0.0, 0.0, 0.0, 0.0, 0.0, 0.0, 0.0, 0.0, 0.0, 0.0, 0.0, 0.0, 0.0, 0.0, 0.0, 0.0, 0.0, 0.0, 0.0, 0.0, 0.0, 0.0, 0.0, 0.0, 0.0, 0.0, 0.0, 0.0, 0.0, 0.0, 0.0, 0.0, 0.0, 0.0, 0.0, 0.0, 0.0, 0.0, 0.0, 0.0, 0.0, 0.0, 0.0, 0.0, 0.0, 0.0, 0.0, 0.0, 0.0, 0.0, 0.0, 0.0, 0.0, 0.0, 0.0, 0.0, 0.0, 0.0, 0.0, 0.0, 0.0, 0.0, 0.0, 0.0, 0.0, 0.0, 0.0, 0.0, 0.0, 0.0, 0.0, 0.0, 0.0, 0.0, 0.0, 0.0, 0.0, 0.0, 0.0, 0.0, 0.0, 0.0, 0.0, 0.0, 0.0, 0.0, 0.0, 0.0, 0.0, 0.0, 0.0, 0.0, 0.0, 0.0, 0.0, 0.0, 0.0, 0.0, 0.0, 0.0, 0.0, 0.0, 0.0, 0.0, 0.0, 0.0, 0.0, 0.0, 0.0, 0.0, 0.0, 0.0, 0.0, 0.0, 0.0, 0.0, 0.0, 0.0, 0.0, 0.0, 0.0, 0.0, 0.0, 0.0, 0.0, 0.0, 0.0, 0.0, 0.0, 0.0, 0.0, 0.0, 0.0, 0.0, 0.0, 0.0, 0.0, 0.0, 0.0, 0.0, 0.0, 0.0, 0.0, 0.0, 0.0, 0.0, 0.0, 0.0, 0.0, 0.0, 0.0, 0.0, 0.0, 0.0, 0.0, 0.0, 0.0, 0.0, 0.0, 0.0, 0.0, 0.0, 0.0, 0.0, 0.0, 0.0, 0.0, 0.0, 0.0, 0.0, 0.0, 0.0, 0.0, 0.0, 0.0, 0.0, 0.0, 0.0, 0.0, 0.0, 0.0, 0.0, 0.0, 0.0, 0.0, 0.0, 0.0, 0.0, 0.0, 0.0, 0.0, 0.0, 0.0, 0.0, 0.0, 0.0, 0.0, 0.0, 0.0, 0.0, 0.0, 0.0, 0.0, 0.0, 0.0, 0.0, 0.0, 0.0, 0.0, 0.0, 0.0, 0.0, 0.0, 0.0, 0.0, 0.0, 0.0, 0.0, 0.0, 0.0, 0.0, 0.0, 0.0, 0.0, 0.0, 0.0, 0.0, 0.0, 0.0, 0.0, 0.0, 0.0, 0.0, 0.0, 0.0, 0.0, 0.0, 0.0, 0.0, 0.0, 0.0, 0.0, 0.0, 0.0, 0.0, 0.0, 0.0, 0.0, 0.0, 0.0, 0.0, 0.0, 0.0, 0.0, 0.0, 0.0, 0.0, 0.0, 0.0, 0.0, 0.0, 0.0, 0.0, 0.0, 0.0, 0.0, 0.0, 0.0, 0.0, 0.0, 0.0, 0.0, 0.0, 0.0, 0.0, 0.0, 0.0, 0.0, 0.0, 0.0, 0.0, 0.0, 0.0, 0.0, 0.0, 0.0, 0.0, 0.0, 0.0, 0.0, 0.0, 0.0, 0.0, 0.0, 0.0, 0.0, 0.0, 0.0, 0.0, 0.0, 0.0, 0.0, 0.0, 0.0, 0.0, 0.0, 0.0, 0.0, 0.0, 0.0, 0.0, 0.0, 0.0, 0.0, 0.0, 0.0, 0.0, 0.0, 0.0, 0.0, 0.0, 0.0, 0.0, 0.0, 0.0, 0.0, 0.0, 0.0, 0.0, 0.0, 0.0, 0.0, 0.0, 0.0, 0.0, 0.0, 0.0, 0.0, 0.0, 0.0, 0.0, 0.0, 0.0, 0.0, 0.0, 0.0, 0.0, 0.0, 0.0, 0.0, 0.0, 0.0, 0.0, 0.0, 0.0, 0.0, 0.0, 0.0, 0.0, 0.0, 0.0, 0.0, 0.0, 0.0, 0.0, 0.0, 0.0, 0.0, 0.0, 0.0, 0.0, 0.0, 0.0, 0.0, 0.0, 0.0, 0.0, 0.0, 0.0, 0.0, 0.0, 0.0, 0.0, 0.0, 0.0, 0.0, 0.0, 0.0, 0.0, 0.0, 0.0, 0.0, 0.0, 0.0, 0.0, 0.0, 0.0, 0.0, 0.0, 0.0, 0.0, 0.0, 0.0, 0.0, 0.0, 0.0, 0.0, 0.0, 0.0, 0.0, 0.0, 0.0, 0.0, 0.0, 0.0, 0.0, 0.0, 0.0, 0.0, 0.0, 0.0, 0.0, 0.0, 0.0, 0.0, 0.0, 0.0, 0.0, 0.0, 0.0, 0.0, 0.0, 0.0, 0.0, 0.0, 0.0, 0.0, 0.0, 0.0, 0.0, 0.0, 0.0, 0.0, 0.0, 0.0, 0.0, 0.0, 0.0, 0.0, 0.0, 0.0, 0.0, 0.0, 0.0, 0.0, 0.0, 0.0, 0.0, 0.0, 0.0, 0.0, 0.0, 0.0, 0.0, 0.0, 0.0, 0.0, 0.0, 0.0, 0.0, 0.0, 0.0, 0.0, 0.0, 0.0, 0.0, 0.0, 0.0, 0.0, 0.0, 0.0, 0.0, 0.0, 0.0, 0.0, 0.0, 0.0, 0.0, 0.0, 0.0, 0.0, 0.0, 0.0, 0.0, 0.0, 0.0, 0.0, 0.0, 0.0, 0.0, 0.0, 0.0, 0.0, 0.0, 0.0, 0.0, 0.0, 0.0, 0.0, 0.0, 0.0, 0.0, 0.0, 0.0, 0.0, 0.0, 0.0, 0.0, 0.0, 0.0, 0.0, 0.0, 0.0, 0.0, 0.0, 0.0, 0.0, 0.0, 0.0, 0.0, 0.0, 0.0, 0.0, 0.0, 0.0, 0.0, 0.0, 0.0, 0.0, 0.0, 0.0, 0.0, 0.0, 0.0, 0.0, 0.0, 0.0, 0.0, 0.0, 0.0, 0.0, 0.0, 0.0, 0.0, 0.0, 0.0, 0.0, 0.0, 0.0, 0.0, 0.0, 0.0, 0.0, 0.0, 0.0, 0.0, 0.0, 0.0, 0.0, 0.0, 0.0, 0.0, 0.0, 0.0, 0.0, 0.0, 0.0, 0.0, 0.0, 0.0, 0.0, 0.0, 0.0, 0.0, 0.0, 0.0, 0.0, 0.0, 0.0, 0.0, 0.0, 0.0, 0.0, 0.0, 0.0, 0.0, 0.0, 0.0, 0.0, 0.0, 0.0, 0.0, 0.0, 0.0, 0.0, 0.0, 0.0, 0.0, 0.0, 0.0, 0.0, 0.0, 0.0, 0.0, 0.0, 0.0, 0.0, 0.0, 0.0, 0.0, 0.0, 0.0, 0.0, 0.0, 0.0, 0.0, 0.0, 0.0, 0.0, 0.0, 0.0, 0.0, 0.0, 0.0, 0.0, 0.0, 0.0, 0.0, 0.0, 0.0, 0.0, 0.0, 0.0, 0.0, 0.0, 0.0, 0.0, 0.0, 0.0, 0.0, 0.0, 0.0, 0.0, 0.0, 0.0, 0.0, 0.0, 0.0, 0.0, 0.0, 0.0, 0.0, 0.0, 0.0, 0.0, 0.0, 0.0, 0.0, 0.0, 0.0, 0.0, 0.0, 0.0, 0.0, 0.0, 0.0, 0.0, 0.0, 0.0, 0.0, 0.0, 0.0, 0.0, 0.0, 0.0, 0.0, 0.0, 0.0, 0.0, 0.0, 0.0, 0.0, 0.0, 0.0, 0.0, 0.0, 0.0, 0.0, 0.0, 0.0, 0.0, 0.0, 0.0, 0.0, 0.0, 0.0, 0.0, 0.0, 0.0, 0.0, 0.0, 0.0, 0.0, 0.0, 0.0, 0.0, 0.0, 0.0, 0.0, 0.0, 0.0, 0.0, 0.0, 0.0, 0.0, 0.0, 0.0, 0.0, 0.0, 0.0, 0.0, 0.0, 0.0, 0.0, 0.0, 0.0, 0.0, 0.0, 0.0, 0.0, 0.0, 0.0, 0.0, 0.0, 0.0, 0.0, 0.0, 0.0, 0.0, 0.0, 0.0, 0.0, 0.0, 0.0, 0.0, 0.0, 0.0, 0.0, 0.0, 0.0, 0.0, 0.0, 0.0, 0.0, 0.0, 0.0, 0.0, 0.0, 0.0, 0.0, 0.0, 0.0, 0.0, 0.0, 0.0, 0.0, 0.0, 0.0, 0.0, 0.0, 0.0, 0.0, 0.0, 0.0, 0.0, 0.0, 0.0, 0.0, 0.0, 0.0, 0.0, 0.0, 0.0, 0.0, 0.0, 0.0, 0.0, 0.0, 0.0, 0.0, 0.0, 0.0, 0.0, 0.0, 0.0, 0.0, 0.0, 0.0, 0.0, 0.0, 0.0, 0.0, 0.0, 0.0, 0.0, 0.0, 0.0, 0.0, 0.0, 0.0, 0.0, 0.0, 0.0, 0.0, 0.0, 0.0, 0.0, 0.0, 0.0, 0.0, 0.0, 0.0, 0.0, 0.0, 0.0, 0.0, 0.0, 0.0, 0.0, 0.0, 0.0, 0.0, 0.0, 0.0, 0.0, 0.0, 0.0, 0.0, 0.0, 0.0, 0.0, 0.0, 0.0, 0.0, 0.0, 0.0, 0.0, 0.0, 0.0, 0.0, 0.0, 0.0, 0.0, 0.0, 0.0, 0.0, 0.0, 0.0, 0.0, 0.0, 0.0, 0.0, 0.0, 0.0, 0.0, 0.0, 0.0, 0.0, 0.0, 0.0, 0.0, 0.0, 0.0, 0.0, 0.0, 0.0, 0.0, 0.0, 0.0, 0.0, 0.0, 0.0, 0.0, 0.0, 0.0, 0.0, 0.0, 0.0, 0.0, 0.0, 0.0, 0.0, 0.0, 0.0, 0.0, 0.0, 0.0, 0.0, 0.0, 0.0, 0.0, 0.0, 0.0, 0.0, 0.0, 0.0, 0.0, 0.0, 0.0, 0.0, 0.0, 0.0, 0.0, 0.0, 0.0, 0.0, 0.0, 0.0, 0.0, 0.0, 0.0, 0.0, 0.0, 0.0, 0.0, 0.0, 0.0, 0.0, 0.0, 0.0, 0.0, 0.0, 0.0, 0.0, 0.0, 0.0, 0.0, 0.0, 0.0, 0.0, 0.0, 0.0, 0.0, 0.0, 0.0, 0.0, 0.0, 0.0, 0.0, 0.0, 0.0, 0.0, 0.0, 0.0, 0.0, 0.0, 0.0, 0.0, 0.0, 0.0, 0.0, 0.0, 0.0, 0.0, 0.0, 0.0, 0.0, 0.0, 0.0, 0.0, 0.0, 0.0, 0.0, 0.0, 0.0, 0.0, 0.0, 0.0, 0.0, 0.0, 0.0, 0.0, 0.0, 0.0, 0.0, 0.0, 0.0, 0.0, 0.0, 0.0, 0.0, 0.0, 0.0, 0.0, 0.0, 0.0, 0.0, 0.0, 0.0, 0.0, 0.0, 0.0, 0.0, 0.0, 0.0, 0.0, 0.0, 0.0, 0.0, 0.0, 0.0, 0.0, 0.0, 0.0, 0.0, 0.0, 0.0, 0.0, 0.0, 0.0, 0.0, 0.0, 0.0, 0.0, 0.0, 0.0, 0.0, 0.0, 0.0, 0.0, 0.0, 0.0, 0.0, 0.0, 0.0, 0.0, 0.0, 0.0, 0.0, 0.0, 0.0, 0.0, 0.0, 0.0, 0.0, 0.0, 0.0, 0.0, 0.0, 0.0, 0.0, 0.0, 0.0, 0.0, 0.0, 0.0, 0.0, 0.0, 0.0, 0.0, 0.0, 0.0, 0.0, 0.0, 0.0, 0.0, 0.0, 0.0, 0.0, 0.0, 0.0, 0.0, 0.0, 0.0, 0.0, 0.0, 0.0, 0.0, 0.0, 0.0, 0.0, 0.0, 0.0, 0.0, 0.0, 0.0, 0.0, 0.0, 0.0, 0.0, 0.0, 0.0, 0.0, 0.0, 0.0, 0.0, 0.0, 0.0, 0.0, 0.0, 0.0, 0.0, 0.0, 0.0, 0.0, 0.0, 0.0, 0.0, 0.0, 0.0, 0.0, 0.0, 0.0, 0.0, 0.0, 0.0, 0.0, 0.0, 0.0, 0.0, 0.0, 0.0, 0.0, 0.0, 0.0, 0.0, 0.0, 0.0, 0.0, 0.0, 0.0, 0.0, 0.0, 0.0, 0.0, 0.0, 0.0, 0.0, 0.0, 0.0, 0.0, 0.0, 0.0, 0.0, 0.0, 0.0, 0.0, 0.0, 0.0, 0.0, 0.0, 0.0, 0.0, 0.0, 0.0, 0.0, 0.0, 0.0, 0.0, 0.0, 0.0, 0.0, 0.0, 0.0, 0.0, 0.0, 0.0, 0.0, 0.0, 0.0, 0.0, 0.0, 0.0, 0.0, 0.0, 0.0, 0.0, 0.0, 0.0, 0.0, 0.0, 0.0, 0.0, 0.0, 0.0, 0.0, 0.0, 0.0, 0.0, 0.0, 0.0, 0.0, 0.0, 0.0, 0.0, 0.0, 0.0, 0.0, 0.0, 0.0, 0.0, 0.0, 0.0, 0.0, 0.0, 0.0, 0.0, 0.0, 0.0, 0.0, 0.0, 0.0, 0.0, 0.0, 0.0, 0.0, 0.0, 0.0, 0.0, 0.0, 0.0, 0.0, 0.0, 0.0, 0.0, 0.0, 0.0, 0.0, 0.0, 0.0, 0.0, 0.0, 0.0, 0.0, 0.0, 0.0, 0.0, 0.0, 0.0, 0.0, 0.0, 0.0, 0.0, 0.0, 0.0, 0.0, 0.0, 0.0, 0.0, 0.0, 0.0, 0.0, 0.0, 0.0, 0.0, 0.0, 0.0, 0.0, 0.0, 0.0, 0.0, 0.0, 0.0, 0.0, 0.0, 0.0, 0.0, 0.0, 0.0, 0.0, 0.0, 0.0, 0.0, 0.0, 0.0, 0.0, 0.0, 0.0, 0.0, 0.0, 0.0, 0.0, 0.0, 0.0, 0.0, 0.0, 0.0, 0.0, 0.0, 0.0, 0.0, 0.0, 0.0, 0.0, 0.0, 0.0, 0.0, 0.0, 0.0, 0.0, 0.0, 0.0, 0.0, 0.0, 0.0, 0.0, 0.0, 0.0, 0.0, 0.0, 0.0, 0.0, 0.0, 0.0, 0.0, 0.0, 0.0, 0.0, 0.0, 0.0, 0.0, 0.0, 0.0, 0.0, 0.0, 0.0, 0.0, 0.0, 0.0, 0.0, 0.0, 0.0, 0.0, 0.0, 0.0, 0.0, 0.0, 0.0, 0.0, 0.0, 0.0, 0.0, 0.0, 0.0, 0.0, 0.0, 0.0, 0.0, 0.0, 0.0, 0.0, 0.0, 0.0, 0.0, 0.0, 0.0, 0.0, 0.0, 0.0, 0.0, 0.0, 0.0, 0.0, 0.0, 0.0, 0.0, 0.0, 0.0, 0.0, 0.0, 0.0, 0.0, 0.0, 0.0, 0.0, 0.0, 0.0, 0.0, 0.0, 0.0, 0.0, 0.0, 0.0, 0.0, 0.0, 0.0, 0.0, 0.0, 0.0, 0.0, 0.0, 0.0, 0.0, 0.0, 0.0, 0.0, 0.0, 0.0, 0.0, 0.0, 0.0, 0.0, 0.0, 0.0, 0.0, 0.0, 0.0, 0.0, 0.0, 0.0, 0.0, 0.0, 0.0, 0.0, 0.0, 0.0, 0.0, 0.0, 0.0, 0.0, 0.0, 0.0, 0.0, 0.0, 0.0, 0.0, 0.0, 0.0, 0.0, 0.0, 0.0, 0.0, 0.0, 0.0, 0.0, 0.0, 0.0, 0.0, 0.0, 0.0, 0.0, 0.0, 0.0, 0.0, 0.0, 0.0, 0.0, 0.0, 0.0, 0.0, 0.0, 0.0, 0.0, 0.0, 0.0, 0.0, 0.0, 0.0, 0.0, 0.0, 0.0, 0.0, 0.0, 0.0, 0.0, 0.0, 0.0, 0.0, 0.0, 0.0, 0.0, 0.0, 0.0, 0.0, 0.0, 0.0, 0.0, 0.0, 0.0, 0.0, 0.0, 0.0, 0.0, 0.0, 0.0, 0.0, 0.0, 0.0, 0.0, 0.0, 0.0, 0.0, 0.0, 0.0, 0.0, 0.0, 0.0, 0.0, 0.0, 0.0, 0.0, 0.0, 0.0, 0.0, 0.0, 0.0, 0.0, 0.0, 0.0, 0.0, 0.0, 0.0, 0.0, 0.0, 0.0, 0.0, 0.0, 0.0, 0.0, 0.0, 0.0, 0.0, 0.0, 0.0, 0.0, 0.0, 0.0, 0.0, 0.0, 0.0, 0.0, 0.0, 0.0, 0.0, 0.0, 0.0, 0.0, 0.0, 0.0, 0.0, 0.0, 0.0, 0.0, 0.0, 0.0, 0.0, 0.0, 0.0, 0.0, 0.0, 0.0, 0.0, 0.0, 0.0, 0.0])
me_plane_064.materials.append(mat_material_003)
me_plane_064.update()
me_plane_073 = bpy.data.meshes.new('Plane.073')
me_plane_073.from_pydata([(-0.07809, -0.002793, 4.223), (1.776e-15, -0.1143, 6.954), (1.776e-15, -0.03959, 4.877), (1.776e-15, -0.0928, 5.185), (1.776e-15, -0.1291, 5.512), (1.776e-15, -0.1463, 5.875), (1.776e-15, -0.1598, 6.264), (1.776e-15, -0.1413, 6.623), (0.01793, -0.09291, 3.137), (1.776e-15, 2.235e-08, 1.822)], [(7, 1), (0, 2), (2, 3), (3, 4), (4, 5), (5, 6), (6, 7), (8, 0), (9, 8)], [])
_uv = me_plane_073.uv_layers.new(name='UVMap')
_uv.uv.foreach_set('vector', [])
me_plane_073.materials.append(mat_material_001)
me_plane_073.update()

# ---- objects
ob_save_012 = bpy.data.objects.new('Save.012', me_plane_064)
ob_wood_001 = bpy.data.objects.new('Wood.001', me_plane_073)

# ---- transforms, parenting, visibility, modifiers, constraints
ob_save_012.location = (0.01079, -0.247, 8.171)
ob_save_012.rotation_euler = (-0.5355, 0.4718, -1.964)
ob_save_012.scale = (0.5778, 0.5778, 0.5778)
_m = ob_save_012.modifiers.new('Decimate', 'DECIMATE')
_m.decimate_type = 'UNSUBDIV'
_m.iterations = 67
ob_wood_001.location = (0.009763, -0.02458, -2.921)
ob_wood_001.scale = (1.894, 1.894, 1.579)
_m = ob_wood_001.modifiers.new('Skin', 'SKIN')
_m = ob_wood_001.modifiers.new('Subdivision', 'SUBSURF')
_m = ob_wood_001.modifiers.new('Decimate', 'DECIMATE')
_m.ratio = 0.15

# ---- collection membership
col_collection.objects.link(ob_save_012)
col_collection.objects.link(ob_wood_001)

# ---- scene / render settings (as saved in the file)
scene.frame_start = 1; scene.frame_end = 250; scene.frame_set(1)
scene.render.engine = 'BLENDER_EEVEE_NEXT'
bpy.context.view_layer.update()

# ---- added for rendering (the .blend has no active camera and no usable light): camera, sun
cam_auto = bpy.data.cameras.new('AutoCamera')
cam_auto.lens = 50.0
cam_auto.sensor_width = 36.0
cam_auto.clip_end = 1000.0
ob_auto_camera = bpy.data.objects.new('AutoCamera', cam_auto)
scene.collection.objects.link(ob_auto_camera)
ob_auto_camera.location = (18.2499, -22.1648, 21.5191)
ob_auto_camera.rotation_euler = (1.09748, -7.21219e-08, 0.694738)
scene.camera = ob_auto_camera
light_auto_sun = bpy.data.lights.new('AutoSun', 'SUN')
light_auto_sun.energy = 3.0
light_auto_sun.angle = 0.0523599
ob_auto_sun = bpy.data.objects.new('AutoSun', light_auto_sun)
scene.collection.objects.link(ob_auto_sun)
ob_auto_sun.rotation_euler = (0.872665, 0.174533, 0.523599)
bpy.context.view_layer.update()
